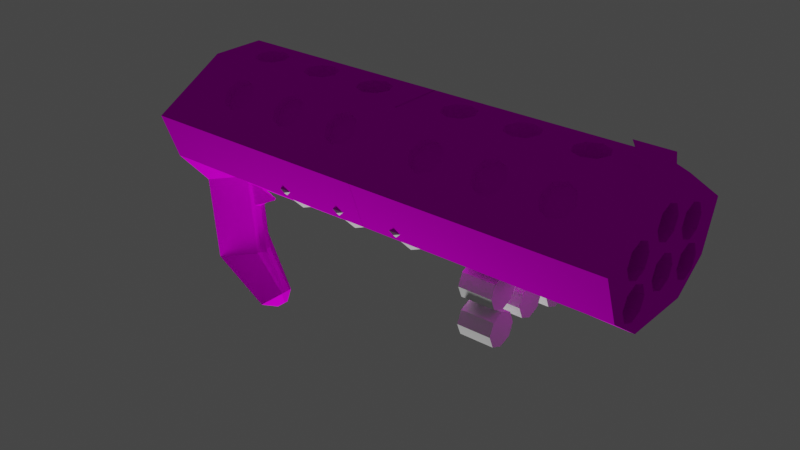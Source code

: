 # Source: shotgunref.blend  (saved by Blender 2.93.20; exported with 4.5.12 LTS)
import bpy
from mathutils import Matrix  # noqa: F401  (used for matrix-valued properties, if any)

bpy.ops.wm.read_factory_settings(use_empty=True)
scene = bpy.context.scene
scene.name = 'Scene'

# ---- collections
col_collection = bpy.data.collections.new('Collection'); scene.collection.children.link(col_collection)

# ---- images (referenced by path relative to the original .blend; pixels are not part of the script)
import os
ASSET_DIR = os.environ.get("B2B_ASSET_DIR", "")  # directory of the original .blend (textures are referenced by path, not embedded)
HERE = os.path.dirname(os.path.abspath(__file__))  # packed textures are extracted next to this script under _unpacked/

def load_image(name, relpath, width, height, colorspace="sRGB"):
    """Load a texture the original file referenced (path relative to the .blend, or extracted next to this script)."""
    p = next((c for c in (os.path.join(HERE, relpath), os.path.join(ASSET_DIR, relpath)) if relpath and os.path.exists(c)), "")
    if p:
        img = bpy.data.images.load(p, check_existing=True)
        img.name = name
    else:  # same state as the original file: an image datablock whose file is absent (Cycles renders it pink)
        img = bpy.data.images.new(name, width, height)
        img.source = "FILE"
        img.filepath = "//" + (relpath or name)
    img.colorspace_settings.name = colorspace
    return img
img_guntex = load_image('GunTex', 'GunTex.png', 1024, 1024, 'sRGB')

# ---- materials (node trees are filled in below, after node groups)
mat_material = bpy.data.materials.new('Material')
mat_material.alpha_threshold = 0.0
mat_material.use_transparent_shadow = False
mat_material.line_color = (0.0, 0.0, 0.0, 1.0)

# ---- material node trees
mat_material.use_nodes = True; mat_material.node_tree.nodes.clear()
_N = mat_material.node_tree.nodes; _L = mat_material.node_tree.links
n0 = _N.new('ShaderNodeOutputMaterial'); n0.name = 'Material Output'; n0.location = (300, 300)
n1 = _N.new('ShaderNodeBsdfPrincipled'); n1.name = 'Principled BSDF'; n1.location = (10, 300)
n1.distribution = 'GGX'
n1.subsurface_method = 'BURLEY'
n1.inputs[2].default_value = 1.0
n1.inputs[3].default_value = 1.45
n1.inputs[13].default_value = 0.0
n1.inputs[27].default_value = (0.0, 0.0, 0.0, 1.0)
n1.inputs[28].default_value = 1.0
n2 = _N.new('ShaderNodeTexImage'); n2.name = 'Image Texture'; n2.location = (-280, 280)
n2.image = img_guntex
n2.interpolation = 'Closest'
_L.new(n1.outputs[0], n0.inputs[0])
_L.new(n2.outputs[0], n1.inputs[0])
n0.is_active_output = True

# ---- world
world_world = bpy.data.worlds.new('World'); scene.world = world_world
world_world.use_nodes = True; world_world.node_tree.nodes.clear()
_N = world_world.node_tree.nodes; _L = world_world.node_tree.links
n0 = _N.new('ShaderNodeOutputWorld'); n0.name = 'World Output'; n0.location = (300, 300)
n1 = _N.new('ShaderNodeBackground'); n1.name = 'Background'; n1.location = (10, 300)
n1.inputs[0].default_value = (0.05088, 0.05088, 0.05088, 1.0)
_L.new(n1.outputs[0], n0.inputs[0])
n0.is_active_output = True
world_world.color = (0.05088, 0.05088, 0.05088)
world_world.use_sun_shadow = False
world_world.sun_shadow_jitter_overblur = 0.0

# ---- lights
light_area = bpy.data.lights.new('Area', 'AREA')
light_area.transmission_factor = 0.0
light_area.energy = 863.9
light_area.shadow_soft_size = 1.0
light_area.shadow_maximum_resolution = 0.006
light_area.use_absolute_resolution = True
light_area.size = 1.0
light_area.size_y = 1.0

# ---- meshes
me_cube = bpy.data.meshes.new('Cube')
me_cube.from_pydata([(1.091, 1.786, -2.987), (1.091, 1.637, -3.556), (1.091, 1.276, -3.792), (1.091, 0.9145, -3.556), (1.091, 0.7649, -2.987), (1.091, 0.9145, -2.417), (1.091, 1.276, -2.181), (1.091, 1.637, -2.417), (1.091, -0.7888, -1.236), (1.091, -0.9384, -1.805), (1.091, -1.3, -2.041), (1.091, -1.661, -1.805), (1.091, -1.81, -1.236), (1.091, -1.661, -0.6662), (1.091, -1.3, -0.4302), (1.091, -0.9384, -0.6662), (1.091, 1.786, -1.236), (1.091, 1.637, -1.805), (1.091, 1.276, -2.041), (1.091, 0.9145, -1.805), (1.091, 0.7649, -1.236), (1.091, 0.9145, -0.6662), (1.091, 1.276, -0.4302), (1.091, 1.637, -0.6662), (1.091, 0.5038, -0.5283), (1.091, 0.3542, -1.098), (1.091, -0.006914, -1.334), (1.091, -0.3681, -1.098), (1.091, -0.5176, -0.5283), (1.091, -0.3681, 0.0413), (1.091, -0.006914, 0.2772), (1.091, 0.3542, 0.0413), (1.091, -0.7888, -2.987), (1.091, -0.9384, -3.556), (1.091, -1.3, -3.792), (1.091, -1.661, -3.556), (1.091, -1.81, -2.987), (1.091, -1.661, -2.417), (1.091, -1.3, -2.181), (1.091, -0.9384, -2.417), (1.091, 0.5038, -2.572), (1.091, 0.3542, -3.142), (1.091, -0.006914, -3.378), (1.091, -0.3681, -3.142), (1.091, -0.5176, -2.572), (1.091, -0.3681, -2.003), (1.091, -0.006914, -1.767), (1.091, 0.3542, -2.003), (0.5756, 0.5107, 0.3922), (0.6822, 0.3611, 0.3922), (0.7264, -2.232e-08, 0.3922), (0.6822, -0.3611, 0.3922), (0.5756, -0.5107, 0.3922), (0.4689, -0.3611, 0.3922), (0.4247, 6.09e-09, 0.3922), (0.4689, 0.3611, 0.3922), (1.0, 0.8298, 1.385), (1.0, 2.653, -1.0), (1.0, -0.8298, 1.385), (1.0, -2.659, -1.0), (-1.0, 0.8298, 1.385), (-1.0, 2.653, -1.0), (-1.0, -0.8298, 1.385), (-1.0, -2.659, -1.0), (-1.0, 2.133, -3.246), (-1.0, -2.133, -3.246), (1.0, 2.133, -3.246), (1.0, -2.133, -3.246), (0.5756, 0.5107, 1.385), (0.6822, 0.3611, 1.385), (0.7264, -2.232e-08, 1.385), (0.6822, -0.3611, 1.385), (0.5756, -0.5107, 1.385), (0.4689, -0.3611, 1.385), (0.4247, 6.09e-09, 1.385), (0.4689, 0.3611, 1.385), (0.5756, -0.8367, 0.4434), (0.6822, -0.9424, 0.2764), (0.7264, -1.198, -0.1266), (0.6822, -1.453, -0.5297), (0.5756, -1.558, -0.6966), (0.4689, -1.453, -0.5297), (0.4247, -1.198, -0.1266), (0.4689, -0.9424, 0.2764), (0.0, 0.5107, 0.6242), (0.1067, 0.3611, 0.6242), (0.1508, -1.192e-07, 0.6242), (0.1067, -0.3611, 0.6242), (0.0, -0.5107, 0.6242), (-0.1067, -0.3611, 0.6242), (-0.1508, 1.192e-07, 0.6242), (-0.1067, 0.3611, 0.6242), (-0.5756, 0.5107, 0.6242), (-0.4689, 0.3611, 0.6242), (-0.4247, -1.192e-07, 0.6242), (-0.4689, -0.3611, 0.6242), (-0.5756, -0.5107, 0.6242), (-0.6822, -0.3611, 0.6242), (-0.7264, 1.192e-07, 0.6242), (-0.6822, 0.3611, 0.6242), (0.0, 1.558, -0.6966), (0.1067, 1.453, -0.5297), (0.1508, 1.198, -0.1266), (0.1067, 0.9424, 0.2764), (0.0, 0.8367, 0.4434), (-0.1067, 0.9424, 0.2764), (-0.1508, 1.198, -0.1266), (-0.1067, 1.453, -0.5297), (0.5756, 1.558, -0.6966), (0.6822, 1.453, -0.5297), (0.7264, 1.198, -0.1266), (0.6822, 0.9424, 0.2764), (0.5756, 0.8367, 0.4434), (0.4689, 0.9424, 0.2764), (0.4247, 1.198, -0.1266), (0.4689, 1.453, -0.5297), (-0.5756, 1.558, -0.6966), (-0.4689, 1.453, -0.5297), (-0.4247, 1.198, -0.1266), (-0.4689, 0.9424, 0.2764), (-0.5756, 0.8367, 0.4434), (-0.6822, 0.9424, 0.2764), (-0.7264, 1.198, -0.1266), (-0.6822, 1.453, -0.5297), (0.0, -0.8367, 0.4434), (0.1067, -0.9424, 0.2764), (0.1508, -1.198, -0.1266), (0.1067, -1.453, -0.5297), (0.0, -1.558, -0.6966), (-0.1067, -1.453, -0.5297), (-0.1508, -1.198, -0.1266), (-0.1067, -0.9424, 0.2764), (-0.5756, -0.8367, 0.4434), (-0.4689, -0.9424, 0.2764), (-0.4247, -1.198, -0.1266), (-0.4689, -1.453, -0.5297), (-0.5756, -1.558, -0.6966), (-0.6822, -1.453, -0.5297), (-0.7264, -1.198, -0.1266), (-0.6822, -0.9424, 0.2764), (0.6822, 1.637, -0.2391), (0.1067, -1.12, 0.5554), (-0.1508, 9.141e-08, 1.385), (0.7264, 1.378, 0.1582), (-0.1405, 0.08423, 1.385), (0.1508, -1.378, 0.1582), (-0.1067, 0.3611, 1.385), (0.6822, 1.12, 0.5554), (0.0, 0.5107, 1.385), (0.1067, -1.637, -0.2391), (-0.5756, -1.012, 0.72), (-0.1499, -1.384, 0.1499), (-0.1508, -1.378, 0.1582), (-0.4689, -1.12, 0.5554), (0.5756, 1.012, 0.72), (0.0, -1.012, 0.72), (-0.1067, -1.12, 0.5554), (-0.5756, 0.5107, 1.385), (0.7264, -1.378, 0.1582), (-0.4689, 0.3611, 1.385), (0.6822, -1.637, -0.2391), (0.6822, -1.12, 0.5554), (0.5756, -1.745, -0.4036), (0.0, -1.745, -0.4036), (0.4689, -1.637, -0.2391), (0.4689, 1.12, 0.5554), (0.4247, -1.378, 0.1582), (0.4689, -1.12, 0.5554), (0.5756, -1.012, 0.72), (-0.4247, -9.141e-08, 1.385), (-0.1067, -1.637, -0.2391), (-0.435, -0.08423, 1.385), (0.4247, 1.378, 0.1582), (-0.4689, -0.3611, 1.385), (0.4689, 1.637, -0.2391), (-0.5756, -0.5107, 1.385), (-0.7264, -1.378, 0.1582), (-0.6822, -1.637, -0.2391), (-0.5756, -1.745, -0.4036), (0.5756, 1.745, -0.4036), (-0.4689, -1.637, -0.2391), (-0.6822, -0.3611, 1.385), (-0.6822, -1.12, 0.5554), (-0.4247, -1.378, 0.1582), (-0.7264, 9.141e-08, 1.385), (-0.5756, 1.745, -0.4036), (-0.4689, 1.637, -0.2391), (-0.6822, 0.3611, 1.385), (-0.4247, 1.378, 0.1582), (0.0, 1.745, -0.4036), (-0.4689, 1.12, 0.5554), (0.1067, 1.637, -0.2391), (-0.7264, 1.378, 0.1582), (-0.6822, 1.637, -0.2391), (-0.6822, 1.12, 0.5554), (-0.5756, 1.012, 0.72), (0.1067, 1.12, 0.5554), (-0.1067, 1.12, 0.5554), (0.1508, 1.378, 0.1582), (0.1499, 1.384, 0.1499), (0.0, 1.012, 0.72), (-0.1508, 1.378, 0.1582), (-0.1067, 1.637, -0.2391), (0.0, -0.5107, 1.385), (-0.1067, -0.3611, 1.385), (0.1067, -0.3611, 1.385), (0.1508, -9.141e-08, 1.385), (0.117, 0.2769, 1.385), (0.1067, 0.3611, 1.385), (-1.421, 0.5107, 0.3922), (-1.314, 0.3611, 0.3922), (-1.27, -2.232e-08, 0.3922), (-1.314, -0.3611, 0.3922), (-1.421, -0.5107, 0.3922), (-1.528, -0.3611, 0.3922), (-1.572, 6.09e-09, 0.3922), (-1.528, 0.3611, 0.3922), (-0.9967, 0.8298, 1.385), (-0.9967, 2.653, -1.0), (-0.9967, -0.8298, 1.385), (-0.9967, -2.659, -1.0), (-2.997, 0.8298, 1.385), (-3.139, 2.848, -1.0), (-2.997, -0.8298, 1.385), (-3.155, -2.659, -1.0), (-3.139, 2.29, -3.246), (-3.155, -2.133, -3.246), (-0.9967, 2.133, -3.246), (-0.9967, -2.133, -3.246), (-1.421, 0.5107, 1.385), (-1.314, 0.3611, 1.385), (-1.27, -2.232e-08, 1.385), (-1.314, -0.3611, 1.385), (-1.421, -0.5107, 1.385), (-1.528, -0.3611, 1.385), (-1.572, 6.09e-09, 1.385), (-1.528, 0.3611, 1.385), (-1.421, -0.8367, 0.4434), (-1.314, -0.9424, 0.2764), (-1.27, -1.198, -0.1266), (-1.314, -1.453, -0.5297), (-1.421, -1.558, -0.6966), (-1.528, -1.453, -0.5297), (-1.572, -1.198, -0.1266), (-1.528, -0.9424, 0.2764), (-1.997, 0.5107, 0.6242), (-1.89, 0.3611, 0.6242), (-1.846, -1.192e-07, 0.6242), (-1.89, -0.3611, 0.6242), (-1.997, -0.5107, 0.6242), (-2.103, -0.3611, 0.6242), (-2.148, 1.192e-07, 0.6242), (-2.103, 0.3611, 0.6242), (-2.572, 0.5107, 0.6242), (-2.466, 0.3611, 0.6242), (-2.421, -1.192e-07, 0.6242), (-2.466, -0.3611, 0.6242), (-2.572, -0.5107, 0.6242), (-2.679, -0.3611, 0.6242), (-2.723, 1.192e-07, 0.6242), (-2.679, 0.3611, 0.6242), (-1.997, 1.558, -0.6966), (-1.89, 1.453, -0.5297), (-1.846, 1.198, -0.1266), (-1.89, 0.9424, 0.2764), (-1.997, 0.8367, 0.4434), (-2.103, 0.9424, 0.2764), (-2.148, 1.198, -0.1266), (-2.103, 1.453, -0.5297), (-1.421, 1.558, -0.6966), (-1.314, 1.453, -0.5297), (-1.27, 1.198, -0.1266), (-1.314, 0.9424, 0.2764), (-1.421, 0.8367, 0.4434), (-1.528, 0.9424, 0.2764), (-1.572, 1.198, -0.1266), (-1.528, 1.453, -0.5297), (-2.572, 1.558, -0.6966), (-2.466, 1.453, -0.5297), (-2.421, 1.198, -0.1266), (-2.466, 0.9424, 0.2764), (-2.572, 0.8367, 0.4434), (-2.679, 0.9424, 0.2764), (-2.723, 1.198, -0.1266), (-2.679, 1.453, -0.5297), (-1.997, -0.8367, 0.4434), (-1.89, -0.9424, 0.2764), (-1.846, -1.198, -0.1266), (-1.89, -1.453, -0.5297), (-1.997, -1.558, -0.6966), (-2.103, -1.453, -0.5297), (-2.148, -1.198, -0.1266), (-2.103, -0.9424, 0.2764), (-2.572, -0.8367, 0.4434), (-2.466, -0.9424, 0.2764), (-2.421, -1.198, -0.1266), (-2.466, -1.453, -0.5297), (-2.572, -1.558, -0.6966), (-2.679, -1.453, -0.5297), (-2.723, -1.198, -0.1266), (-2.679, -0.9424, 0.2764), (-1.314, 1.637, -0.2391), (-1.89, -1.12, 0.5554), (-2.148, 9.141e-08, 1.385), (-1.27, 1.378, 0.1582), (-2.137, 0.08423, 1.385), (-1.846, -1.378, 0.1582), (-2.103, 0.3611, 1.385), (-1.314, 1.12, 0.5554), (-1.997, 0.5107, 1.385), (-1.89, -1.637, -0.2391), (-2.572, -1.012, 0.72), (-2.147, -1.384, 0.1499), (-2.148, -1.378, 0.1582), (-2.466, -1.12, 0.5554), (-1.421, 1.012, 0.72), (-1.997, -1.012, 0.72), (-2.103, -1.12, 0.5554), (-2.572, 0.5107, 1.385), (-1.27, -1.378, 0.1582), (-2.466, 0.3611, 1.385), (-1.314, -1.637, -0.2391), (-1.314, -1.12, 0.5554), (-1.421, -1.745, -0.4036), (-1.997, -1.745, -0.4036), (-1.528, -1.637, -0.2391), (-1.528, 1.12, 0.5554), (-1.572, -1.378, 0.1582), (-1.528, -1.12, 0.5554), (-1.421, -1.012, 0.72), (-2.421, -9.141e-08, 1.385), (-2.103, -1.637, -0.2391), (-2.432, -0.08423, 1.385), (-1.572, 1.378, 0.1582), (-2.466, -0.3611, 1.385), (-1.528, 1.637, -0.2391), (-2.572, -0.5107, 1.385), (-2.723, -1.378, 0.1582), (-2.679, -1.637, -0.2391), (-2.572, -1.745, -0.4036), (-1.421, 1.745, -0.4036), (-2.466, -1.637, -0.2391), (-2.679, -0.3611, 1.385), (-2.679, -1.12, 0.5554), (-2.421, -1.378, 0.1582), (-2.723, 9.141e-08, 1.385), (-2.572, 1.745, -0.4036), (-2.466, 1.637, -0.2391), (-2.679, 0.3611, 1.385), (-2.421, 1.378, 0.1582), (-1.997, 1.745, -0.4036), (-2.466, 1.12, 0.5554), (-1.89, 1.637, -0.2391), (-2.723, 1.378, 0.1582), (-2.679, 1.637, -0.2391), (-2.679, 1.12, 0.5554), (-2.572, 1.012, 0.72), (-1.89, 1.12, 0.5554), (-2.103, 1.12, 0.5554), (-1.846, 1.378, 0.1582), (-1.847, 1.384, 0.1499), (-1.997, 1.012, 0.72), (-2.148, 1.378, 0.1582), (-2.103, 1.637, -0.2391), (-1.997, -0.5107, 1.385), (-2.103, -0.3611, 1.385), (-1.89, -0.3611, 1.385), (-1.846, -9.141e-08, 1.385), (-1.88, 0.2769, 1.385), (-1.89, 0.3611, 1.385), (0.8752, 0.0, 2.258), (-1.0, 0.0, -3.884), (1.0, 0.0, -3.944), (-1.0, 0.0, 1.385), (-1.0, 0.0, -1.0), (-0.9967, 0.0, 1.385), (-2.904, -0.008792, -4.966), (-0.9967, 0.0, -3.884), (-2.993, 5.808e-09, 0.7294), (-0.9967, 0.0, -1.0), (-2.563, 0.1512, -11.02), (1.0, 0.1618, 1.385), (-1.0, 1.067, -3.884), (1.0, 1.067, -4.459), (-1.0, 0.4149, 1.385), (-1.0, 1.067, -1.0), (-0.9967, 0.4149, 1.385), (-2.904, 0.2578, -4.966), (-0.9967, 1.067, -3.884), (-0.9967, 1.067, -1.0), (-2.997, 1.067, -0.7586), (-0.9967, -0.4149, 1.385), (-2.904, -0.2754, -4.966), (-0.9967, -1.067, -3.884), (-0.9967, -1.067, -1.0), (-2.997, -1.067, -0.7586), (1.0, -0.2093, 1.385), (-1.0, -1.067, -3.884), (1.0, -1.067, -3.944), (-1.0, -0.4149, 1.385), (-1.0, -1.067, -1.0), (-2.423, 2.133, -3.246), (-2.423, 2.653, -1.0), (-2.423, -2.659, -1.0), (-2.423, -2.133, -3.246), (-2.423, 0.0, -4.459), (-2.423, 1.067, -4.459), (-2.423, -1.067, -4.459), (-3.272, 1.058, -4.918), (-3.518, -0.008792, -5.199), (-2.961, 0.4149, 0.4199), (-2.983, 0.0, 0.4199), (-3.337, 1.067, -1.58), (-3.547, 0.0, -1.58), (-3.17, -1.075, -5.099), (-2.961, -0.4149, 0.4199), (-3.337, -1.067, -1.58), (-2.563, -0.01383, -11.02), (-2.693, 0.6465, -11.56), (-2.793, -0.01383, -11.97), (-2.563, -0.1789, -11.02), (-2.693, -0.6741, -11.56), (1.205, 0.8298, 1.0), (1.205, 2.653, -1.0), (1.205, -0.2093, 1.0), (1.205, -0.8298, 1.0), (1.205, -2.659, -1.0), (1.205, -1.067, -4.459), (1.205, -2.133, -3.246), (1.205, 2.133, -3.246), (1.205, 0.1618, 1.0), (1.205, 0.0, 2.258), (1.205, 1.067, -4.459), (1.205, 0.0, -4.459), (-0.9967, 0.1663, 1.385), (-2.904, 0.09807, -4.966), (-0.9967, 0.5308, -3.884), (-0.9967, 0.4275, -1.0), (-2.423, 0.5308, -4.459), (-3.447, 0.4525, -5.087), (-2.974, 0.1663, 0.4199), (-3.491, 0.4613, -1.58), (-2.563, 0.05233, -11.02), (-2.753, 0.2508, -11.8), (-0.9967, -0.2075, 1.385), (-2.904, -0.1421, -4.966), (-0.9967, -0.5333, -3.884), (-0.9967, -0.5333, -1.0), (-2.423, -0.5333, -4.459), (-3.436, -0.4252, -5.118), (-2.972, -0.2075, 0.4199), (-3.497, -0.4165, -1.544), (-2.563, -0.09637, -11.02), (-2.743, -0.344, -11.76), (-2.838, -0.008792, -6.624), (-2.876, 0.2578, -6.589), (-2.876, -0.2754, -6.589), (-3.141, 1.058, -6.723), (-3.343, -0.008792, -6.824), (-3.141, -1.075, -6.723), (-3.262, 0.4187, -6.783), (-2.876, 0.09807, -6.589), (-3.242, -0.4184, -6.773), (-2.876, -0.1421, -6.589), (-2.766, 0.03017, -5.632), (-2.766, -0.01397, -5.632), (-2.766, -0.06903, -5.632), (-2.754, -0.01397, -6.303), (-2.754, 0.03017, -6.303), (-2.754, -0.06903, -6.303), (-2.695, 0.008944, -5.747), (-2.695, -0.01559, -5.747), (-2.695, -0.04619, -5.747), (-2.689, -0.01559, -6.12), (-2.689, 0.008944, -6.12), (-2.689, -0.04619, -6.12), (-2.662, -0.003336, -5.824), (-2.662, -0.01652, -5.824), (-2.662, -0.03297, -5.824), (-2.645, -0.01652, -6.003), (-2.645, -0.003336, -6.003), (-2.645, -0.03297, -6.003), (-2.637, -0.01128, -5.82), (-2.637, -0.01713, -5.82), (-2.637, -0.02443, -5.82), (-2.63, -0.01713, -5.899), (-2.63, -0.01128, -5.899), (-2.63, -0.02443, -5.899), (-2.793, -0.008792, -9.161), (-2.831, -0.2754, -9.126), (-3.097, 1.058, -9.259), (-3.218, 0.4187, -9.32), (-2.831, 0.09807, -9.126), (-3.198, -0.4798, -9.31), (-2.831, -0.1421, -9.126), (-2.831, 0.2578, -9.126), (-3.299, -0.008792, -9.361), (-3.097, -1.075, -9.259), (-2.566, 0.002856, -11.63), (-2.566, -0.01928, -11.63), (-2.61, 0.2017, -11.81), (-2.566, 0.03595, -11.63), (-2.643, -0.01928, -11.94), (-2.566, -0.0469, -11.63), (-2.566, -0.07451, -11.63), (-2.61, -0.2402, -11.81), (-2.63, 0.06927, -11.89), (-2.626, -0.1297, -11.88), (1.205, -0.3681, 0.0413), (1.205, -0.006914, 0.2772), (1.205, 0.0, 0.2727), (1.205, 0.3542, 0.0413), (1.205, -0.5176, -0.5283), (1.205, 0.5038, -0.5283), (1.205, 1.637, -0.6662), (1.205, 1.276, -0.4302), (1.205, -1.661, -0.6662), (1.205, 0.9153, -0.6657), (1.205, 0.9145, -0.6662), (1.205, -1.3, -0.4302), (1.205, -0.9384, -0.6662), (1.205, 0.3799, -1.0), (1.205, 0.3542, -1.098), (1.205, -0.3938, -1.0), (1.205, -0.3681, -1.098), (1.205, -0.7888, -1.236), (1.205, 0.8269, -1.0), (1.205, -0.9327, -0.6878), (1.205, -0.8508, -1.0), (1.205, 1.724, -1.0), (1.205, 1.786, -1.236), (1.205, 1.637, -1.805), (1.205, 0.7649, -1.236), (1.205, 0.9145, -1.805), (1.205, 1.276, -2.041), (1.205, 1.067, -1.905), (1.205, 0.3542, -2.003), (1.205, 0.5038, -2.572), (1.205, 0.0, -1.329), (1.205, -0.006914, -1.334), (1.205, 0.0, -1.771), (1.205, -0.006914, -1.767), (1.205, -0.3681, -2.003), (1.205, -0.5176, -2.572), (1.205, -0.9384, -1.805), (1.205, -1.067, -1.889), (1.205, -1.748, -1.0), (1.205, -1.81, -1.236), (1.205, -1.661, -1.805), (1.205, -1.3, -2.041), (1.205, 1.786, -2.987), (1.205, 1.637, -2.417), (1.205, 1.637, -3.556), (1.205, 1.067, -2.318), (1.205, 0.9145, -2.417), (1.205, 1.276, -2.181), (1.205, 1.276, -3.792), (1.205, 0.7649, -2.987), (1.205, 0.9145, -3.556), (1.205, 1.067, -3.656), (1.205, 0.3542, -3.142), (1.205, 0.0, -3.373), (1.205, -0.006914, -3.378), (1.205, -0.7888, -2.987), (1.205, -0.9384, -2.417), (1.205, -0.3681, -3.142), (1.205, -0.9384, -3.556), (1.205, -1.067, -2.334), (1.205, -1.067, -3.64), (1.205, -1.3, -2.181), (1.205, -1.661, -2.417), (1.205, -1.3, -3.792), (1.205, -1.81, -2.987), (1.205, -1.661, -3.556), (-1.281, 1.786, -2.987), (-1.281, 1.637, -3.556), (-1.281, 1.276, -3.792), (-1.281, 0.9145, -3.556), (-1.281, 0.7649, -2.987), (-1.281, 0.9145, -2.417), (-1.281, 1.276, -2.181), (-1.281, 1.637, -2.417), (-1.281, -0.7888, -1.236), (-1.281, -0.9384, -1.805), (-1.281, -1.3, -2.041), (-1.281, -1.661, -1.805), (-1.281, -1.81, -1.236), (-1.281, -1.661, -0.6662), (-1.281, -1.3, -0.4302), (-1.281, -0.9384, -0.6662), (-1.281, 1.786, -1.236), (-1.281, 1.637, -1.805), (-1.281, 1.276, -2.041), (-1.281, 0.9145, -1.805), (-1.281, 0.7649, -1.236), (-1.281, 0.9145, -0.6662), (-1.281, 1.276, -0.4302), (-1.281, 1.637, -0.6662), (-1.281, 0.5038, -0.5283), (-1.281, 0.3542, -1.098), (-1.281, -0.006914, -1.334), (-1.281, -0.3681, -1.098), (-1.281, -0.5176, -0.5283), (-1.281, -0.3681, 0.0413), (-1.281, -0.006914, 0.2772), (-1.281, 0.3542, 0.0413), (-1.281, -0.7888, -2.987), (-1.281, -0.9384, -2.982), (-1.281, -1.3, -3.218), (-1.281, -1.661, -2.982), (-1.281, -1.81, -2.987), (-1.281, -1.661, -2.417), (-1.281, -1.3, -2.181), (-1.281, -0.9384, -2.417), (-1.281, 0.5038, -2.572), (-1.281, 0.3542, -3.142), (-1.281, -0.006914, -3.378), (-1.281, -0.3681, -3.142), (-1.281, -0.5176, -2.572), (-1.281, -0.3681, -2.003), (-1.281, -0.006914, -1.767), (-1.281, 0.3542, -2.003), (-2.988, 0.1679, 0.5263), (-2.996, 0.001655, 0.5263), (-3.504, 0.4629, -1.474), (-3.561, 0.001655, -1.474), (-2.985, -0.2058, 0.5263), (-3.51, -0.4148, -1.438), (1.04, 0.0, 2.258), (-1.0, 0.5333, -3.884), (1.0, 0.5333, -4.201), (0.0, 0.0, -3.914), (0.0, 1.067, -4.171), (-1.0, -0.5333, -3.884), (1.0, -0.5333, -3.944), (0.0, -1.067, -3.914), (0.0, -0.5333, -3.914), (0.0, 0.5333, -4.043)], [], [(0, 1, 552, 550), (1, 2, 556, 552), (2, 3, 558, 559, 556), (3, 4, 557, 558), (4, 5, 554, 557), (5, 6, 555, 553, 554), (6, 7, 551, 555), (7, 0, 550, 551), (16, 23, 597, 590), (8, 9, 544, 525), (9, 10, 549, 545, 544), (10, 11, 548, 549), (11, 12, 547, 548), (12, 13, 516, 546, 547), (13, 14, 519, 516), (14, 15, 520, 519), (15, 8, 525, 528, 527, 520), (10, 9, 583, 584), (16, 17, 531, 530), (17, 18, 534, 531), (18, 19, 533, 535, 534), (19, 20, 532, 533), (20, 21, 518, 526, 532), (21, 22, 515, 517, 518), (22, 23, 514, 515), (23, 16, 530, 529, 514), (31, 30, 604, 605), (24, 25, 522, 521, 513), (25, 26, 539, 538, 522), (26, 27, 524, 539), (27, 28, 512, 523, 524), (28, 29, 508, 512), (29, 30, 509, 508), (30, 31, 511, 510, 509), (31, 24, 513, 511), (17, 16, 590, 591), (32, 33, 566, 563), (33, 34, 571, 568, 566), (34, 35, 573, 571), (35, 36, 572, 573), (36, 37, 570, 572), (37, 38, 569, 570), (38, 39, 564, 567, 569), (39, 32, 563, 564), (38, 37, 611, 612), (40, 41, 560, 537), (41, 42, 562, 561, 560), (42, 43, 565, 562), (43, 44, 543, 565), (44, 45, 542, 543), (45, 46, 541, 542), (46, 47, 536, 540, 541), (47, 40, 537, 536), (45, 44, 618, 619), (145, 149, 163, 170, 151, 183, 180, 178, 177, 176, 182, 150, 62, 63, 59, 58, 168, 161, 158, 160, 162, 164, 166), (168, 58, 62, 150, 153, 183, 151, 152, 156, 155, 141, 145, 166, 167), (385, 384, 60, 61), (385, 61, 64, 382), (372, 630, 383, 432, 433), (190, 195, 60, 56, 154, 165, 172, 199, 198, 196, 200, 197, 201, 188), (174, 179, 140, 143, 147, 154, 56, 57, 61, 60, 195, 194, 192, 193, 185, 186, 188, 201, 202, 189, 191, 199, 172), (397, 635, 398, 67, 65), (67, 398, 427, 428), (61, 57, 66, 64), (59, 63, 65, 67), (48, 49, 69, 68), (49, 50, 70, 69), (50, 51, 71, 70), (51, 52, 72, 71), (72, 52, 53, 73), (73, 53, 54, 74), (74, 54, 55, 75), (75, 55, 48, 68), (53, 52, 51, 50, 49, 48, 55, 54), (142, 144, 169, 171), (169, 144, 146, 148, 208, 207, 75, 68, 56, 60, 384, 373, 399, 62, 58, 72, 73, 74, 206, 205, 203, 204, 142, 171, 173, 175, 181, 184, 187, 157, 159), (206, 74, 75, 207), (71, 72, 58, 396, 381, 56, 68, 69, 70), (168, 76, 77, 161), (161, 77, 78, 158), (158, 78, 79, 160), (160, 79, 80, 162), (162, 80, 81, 164), (164, 81, 82, 166), (166, 82, 83, 167), (167, 83, 76, 168), (81, 80, 79, 78, 77, 76, 83, 82), (84, 85, 208, 148), (85, 86, 206, 207, 208), (86, 87, 205, 206), (87, 88, 203, 205), (203, 88, 89, 204), (204, 89, 90, 142), (90, 91, 146, 144, 142), (146, 91, 84, 148), (89, 88, 87, 86, 85, 84, 91, 90), (92, 93, 159, 157), (93, 94, 169, 159), (94, 95, 173, 171, 169), (95, 96, 175, 173), (175, 96, 97, 181), (181, 97, 98, 184), (98, 99, 187, 184), (187, 99, 92, 157), (97, 96, 95, 94, 93, 92, 99, 98), (189, 100, 101, 191), (191, 101, 102, 198, 199), (198, 102, 103, 196), (196, 103, 104, 200), (200, 104, 105, 197), (197, 105, 106, 201), (201, 106, 107, 202), (202, 107, 100, 189), (104, 103, 102, 101, 100, 107, 106, 105), (179, 108, 109, 140), (140, 109, 110, 143), (143, 110, 111, 147), (147, 111, 112, 154), (154, 112, 113, 165), (165, 113, 114, 172), (172, 114, 115, 174), (174, 115, 108, 179), (112, 111, 110, 109, 108, 115, 114, 113), (185, 116, 117, 186), (186, 117, 118, 188), (188, 118, 119, 190), (190, 119, 120, 195), (195, 120, 121, 194), (194, 121, 122, 192), (192, 122, 123, 193), (193, 123, 116, 185), (120, 119, 118, 117, 116, 123, 122, 121), (155, 124, 125, 141), (141, 125, 126, 145), (145, 126, 127, 149), (149, 127, 128, 163), (163, 128, 129, 170), (170, 129, 130, 152, 151), (152, 130, 131, 156), (156, 131, 124, 155), (129, 128, 127, 126, 125, 124, 131, 130), (150, 132, 133, 153), (153, 133, 134, 183), (183, 134, 135, 180), (180, 135, 136, 178), (178, 136, 137, 177), (177, 137, 138, 176), (176, 138, 139, 182), (182, 139, 132, 150), (137, 136, 135, 134, 133, 132, 139, 138), (306, 310, 324, 331, 312, 344, 341, 339, 338, 337, 343, 311, 223, 224, 403, 220, 219, 329, 322, 319, 321, 323, 325, 327), (329, 219, 223, 311, 314, 344, 312, 313, 317, 316, 302, 306, 327, 328), (390, 378, 221, 222), (390, 222, 225, 387), (394, 391, 219, 220), (351, 356, 221, 217, 315, 326, 333, 360, 359, 357, 361, 358, 362, 349), (335, 340, 301, 304, 308, 315, 217, 218, 402, 222, 221, 356, 355, 353, 354, 346, 347, 349, 362, 363, 350, 352, 360, 333), (407, 393, 228, 404), (394, 220, 228, 393), (402, 218, 227, 401), (403, 224, 226, 404), (209, 210, 230, 229), (210, 211, 231, 230), (211, 212, 232, 231), (212, 213, 233, 232), (233, 213, 214, 234), (234, 214, 215, 235), (235, 215, 216, 236), (236, 216, 209, 229), (214, 213, 212, 211, 210, 209, 216, 215), (303, 305, 330, 332), (330, 305, 307, 309, 369, 368, 236, 229, 217, 221, 378, 223, 219, 233, 234, 235, 367, 366, 364, 365, 303, 332, 334, 336, 342, 345, 348, 318, 320), (367, 235, 236, 368), (232, 233, 219, 391, 444, 375, 434, 386, 217, 229, 230, 231), (329, 237, 238, 322), (322, 238, 239, 319), (319, 239, 240, 321), (321, 240, 241, 323), (323, 241, 242, 325), (325, 242, 243, 327), (327, 243, 244, 328), (328, 244, 237, 329), (242, 241, 240, 239, 238, 237, 244, 243), (245, 246, 369, 309), (246, 247, 367, 368, 369), (247, 248, 366, 367), (248, 249, 364, 366), (364, 249, 250, 365), (365, 250, 251, 303), (251, 252, 307, 305, 303), (307, 252, 245, 309), (250, 249, 248, 247, 246, 245, 252, 251), (253, 254, 320, 318), (254, 255, 330, 320), (255, 256, 334, 332, 330), (256, 257, 336, 334), (336, 257, 258, 342), (342, 258, 259, 345), (259, 260, 348, 345), (348, 260, 253, 318), (258, 257, 256, 255, 254, 253, 260, 259), (350, 261, 262, 352), (352, 262, 263, 359, 360), (359, 263, 264, 357), (357, 264, 265, 361), (361, 265, 266, 358), (358, 266, 267, 362), (362, 267, 268, 363), (363, 268, 261, 350), (265, 264, 263, 262, 261, 268, 267, 266), (340, 269, 270, 301), (301, 270, 271, 304), (304, 271, 272, 308), (308, 272, 273, 315), (315, 273, 274, 326), (326, 274, 275, 333), (333, 275, 276, 335), (335, 276, 269, 340), (273, 272, 271, 270, 269, 276, 275, 274), (346, 277, 278, 347), (347, 278, 279, 349), (349, 279, 280, 351), (351, 280, 281, 356), (356, 281, 282, 355), (355, 282, 283, 353), (353, 283, 284, 354), (354, 284, 277, 346), (281, 280, 279, 278, 277, 284, 283, 282), (316, 285, 286, 302), (302, 286, 287, 306), (306, 287, 288, 310), (310, 288, 289, 324), (324, 289, 290, 331), (331, 290, 291, 313, 312), (313, 291, 292, 317), (317, 292, 285, 316), (290, 289, 288, 287, 286, 285, 292, 291), (311, 293, 294, 314), (314, 294, 295, 344), (344, 295, 296, 341), (341, 296, 297, 339), (339, 297, 298, 338), (338, 298, 299, 337), (337, 299, 300, 343), (343, 300, 293, 311), (298, 297, 296, 295, 294, 293, 300, 299), (58, 59, 426, 425), (637, 630, 372, 631), (398, 634, 372, 433, 427), (400, 374, 371, 633, 397), (400, 399, 373, 374), (437, 379, 377, 436), (438, 436, 377, 405), (437, 434, 375, 379), (390, 395, 378), (59, 67, 428, 426), (64, 66, 383, 632, 382), (56, 381, 430, 422), (374, 385, 382, 629, 371), (374, 373, 384, 385), (218, 217, 386, 389), (401, 227, 388, 406), (218, 389, 388, 227), (494, 489, 420, 452), (492, 488, 417, 442), (224, 223, 378, 395), (224, 395, 392, 226), (447, 394, 393, 446), (448, 446, 393, 407), (447, 444, 391, 394), (63, 62, 399, 400), (63, 400, 397, 65), (396, 58, 425, 424), (636, 634, 398, 635), (381, 370, 628, 431, 430), (445, 448, 407, 392), (225, 401, 406, 387), (435, 438, 405, 376), (220, 403, 404, 228), (222, 402, 401, 225), (392, 407, 404, 226), (451, 413, 409, 449), (440, 441, 624, 622), (441, 440, 410, 412), (378, 411, 450, 415), (378, 410, 440, 411), (419, 443, 506, 502), (417, 452, 503, 499), (491, 490, 418, 443), (493, 496, 419, 453), (490, 495, 380, 418), (489, 497, 421, 420), (423, 422, 430, 517, 515, 514, 529), (423, 529, 530, 531, 534, 535, 553, 555, 551, 550, 552, 556, 559, 432, 429), (370, 396, 424, 431, 628), (383, 66, 429, 432), (57, 56, 422, 423), (66, 57, 423, 429), (496, 491, 443, 419), (418, 380, 501, 500), (450, 411, 623, 626), (413, 441, 439, 409), (387, 406, 438, 435), (495, 492, 442, 380), (389, 386, 434, 437), (406, 388, 436, 438), (389, 437, 436, 388), (497, 493, 453, 421), (420, 421, 505, 504), (416, 415, 450, 451), (376, 405, 448, 445), (379, 375, 444, 447), (405, 377, 446, 448), (379, 447, 446, 377), (488, 494, 452, 417), (445, 463, 469, 466), (414, 449, 462, 459), (387, 435, 461, 455), (409, 439, 460, 458), (392, 414, 459, 456), (408, 387, 455, 457), (449, 409, 458, 462), (439, 408, 457, 460), (435, 376, 465, 464), (445, 392, 456, 463), (469, 467, 473, 475), (464, 465, 471, 470), (454, 461, 468, 467), (461, 435, 464, 468), (463, 454, 467, 469), (376, 445, 466, 465), (473, 474, 480, 479), (471, 472, 478, 477), (468, 464, 470, 474), (465, 466, 472, 471), (467, 468, 474, 473), (466, 469, 475, 472), (481, 479, 485, 487), (476, 477, 483, 482), (472, 475, 481, 478), (470, 471, 477, 476), (475, 473, 479, 481), (474, 470, 476, 480), (483, 484, 487, 485), (482, 483, 485, 486), (480, 476, 482, 486), (477, 478, 484, 483), (479, 480, 486, 485), (478, 481, 487, 484), (454, 463, 494, 488), (459, 462, 493, 497), (455, 461, 492, 495), (458, 460, 491, 496), (456, 459, 497, 489), (457, 455, 495, 490), (462, 458, 496, 493), (460, 457, 490, 491), (461, 454, 488, 492), (463, 456, 489, 494), (449, 451, 224, 226), (439, 441, 222, 225), (498, 499, 502, 506), (503, 504, 505, 507), (501, 498, 506, 500), (499, 503, 507, 502), (453, 419, 502, 507), (380, 442, 498, 501), (421, 453, 507, 505), (452, 420, 504, 503), (443, 418, 500, 506), (442, 417, 499, 498), (381, 396, 370), (523, 512, 508, 509, 510, 431, 424, 527, 528), (526, 518, 517, 430, 431, 510, 511, 513, 521), (546, 516, 519, 520, 527, 424, 425, 426), (538, 539, 524, 523, 528, 525, 544, 545, 567, 564, 563, 566, 568, 427, 433, 561, 562, 565, 543, 542, 541, 540), (545, 549, 548, 547, 546, 426, 428, 427, 568, 571, 573, 572, 570, 569, 567), (535, 533, 532, 526, 521, 522, 538, 540, 536, 537, 560, 561, 433, 432, 559, 558, 557, 554, 553), (574, 581, 580, 579, 578, 577, 576, 575), (582, 589, 588, 587, 586, 585, 584, 583), (590, 597, 596, 595, 594, 593, 592, 591), (598, 605, 604, 603, 602, 601, 600, 599), (606, 613, 612, 611, 610, 609, 608, 607), (614, 621, 620, 619, 618, 617, 616, 615), (3, 2, 576, 577), (46, 45, 619, 620), (25, 24, 598, 599), (39, 38, 612, 613), (18, 17, 591, 592), (24, 31, 605, 598), (11, 10, 584, 585), (4, 3, 577, 578), (33, 32, 606, 607), (47, 46, 620, 621), (26, 25, 599, 600), (32, 39, 613, 606), (19, 18, 592, 593), (12, 11, 585, 586), (41, 40, 614, 615), (5, 4, 578, 579), (34, 33, 607, 608), (40, 47, 621, 614), (27, 26, 600, 601), (20, 19, 593, 594), (13, 12, 586, 587), (42, 41, 615, 616), (6, 5, 579, 580), (35, 34, 608, 609), (28, 27, 601, 602), (21, 20, 594, 595), (14, 13, 587, 588), (43, 42, 616, 617), (7, 6, 580, 581), (36, 35, 609, 610), (29, 28, 602, 603), (22, 21, 595, 596), (1, 0, 574, 575), (15, 14, 588, 589), (44, 43, 617, 618), (0, 7, 581, 574), (37, 36, 610, 611), (30, 29, 603, 604), (9, 8, 582, 583), (23, 22, 596, 597), (8, 15, 589, 582), (224, 451, 416, 395), (222, 441, 412, 390), (392, 226, 414), (449, 414, 226), (439, 225, 408), (225, 387, 408), (395, 390, 412, 441, 413, 451, 416), (627, 626, 623, 625), (625, 623, 622, 624), (411, 440, 622, 623), (413, 451, 627, 625), (451, 450, 626, 627), (441, 413, 625, 624), (412, 410, 415, 416), (633, 636, 635, 397), (371, 631, 636, 633), (631, 372, 634, 636), (629, 637, 631, 371), (382, 632, 637, 629), (632, 383, 630, 637)])
_uv = me_cube.uv_layers.new(name='UVMap')
_uv.uv.foreach_set('vector', [0.1425, 0.8419, 0.1692, 0.8418, 0.1692, 0.847, 0.1425, 0.8471, 0.6252, 0.8219, 0.6087, 0.8223, 0.6087, 0.8171, 0.6252, 0.8167, 0.6087, 0.8223, 0.5923, 0.8219, 0.5923, 0.8167, 0.5992, 0.8169, 0.6087, 0.8171, 0.7542, 0.3938, 0.7809, 0.394, 0.7809, 0.3991, 0.7542, 0.399, 0.7809, 0.394, 0.8058, 0.3935, 0.8058, 0.3987, 0.7809, 0.3991, 0.7198, 0.8007, 0.7034, 0.8002, 0.7034, 0.795, 0.7129, 0.7953, 0.7198, 0.7955, 0.7034, 0.8002, 0.6869, 0.8007, 0.6869, 0.7955, 0.7034, 0.795, 0.1176, 0.8416, 0.1425, 0.8419, 0.1425, 0.8471, 0.1176, 0.8467, 0.8467, 0.5696, 0.8716, 0.57, 0.8716, 0.6781, 0.8467, 0.6777, 0.8467, 0.6962, 0.82, 0.6963, 0.82, 0.6911, 0.8467, 0.691, 0.5794, 0.8219, 0.5629, 0.8223, 0.5629, 0.8171, 0.5736, 0.8168, 0.5794, 0.8167, 0.5629, 0.8223, 0.5465, 0.8219, 0.5465, 0.8167, 0.5629, 0.8171, 0.7568, 0.1148, 0.7834, 0.115, 0.7834, 0.1201, 0.7568, 0.12, 0.7834, 0.115, 0.8083, 0.1145, 0.8083, 0.1197, 0.7937, 0.12, 0.7834, 0.1201, 0.3688, 0.8054, 0.3523, 0.8049, 0.3523, 0.7997, 0.3688, 0.8002, 0.3523, 0.8049, 0.3359, 0.8054, 0.3359, 0.8002, 0.3523, 0.7997, 0.8716, 0.6966, 0.8467, 0.6962, 0.8467, 0.691, 0.857, 0.6912, 0.8706, 0.6914, 0.8716, 0.6914, 0.5629, 0.8223, 0.5794, 0.8219, 0.5794, 0.93, 0.5629, 0.9304, 0.8467, 0.5696, 0.82, 0.5697, 0.82, 0.5646, 0.8467, 0.5644, 0.883, 0.394, 0.8995, 0.3936, 0.8995, 0.3987, 0.883, 0.3991, 0.8995, 0.3936, 0.916, 0.394, 0.916, 0.3991, 0.909, 0.399, 0.8995, 0.3987, 0.7556, 0.6728, 0.7823, 0.673, 0.7823, 0.6781, 0.7556, 0.678, 0.7823, 0.673, 0.8072, 0.6725, 0.8072, 0.6777, 0.7926, 0.678, 0.7823, 0.6781, 0.4146, 0.8054, 0.3981, 0.8049, 0.3981, 0.7997, 0.4146, 0.8002, 0.4146, 0.8002, 0.3981, 0.8049, 0.3817, 0.8054, 0.3817, 0.8002, 0.3981, 0.7997, 0.8716, 0.57, 0.8467, 0.5696, 0.8467, 0.5644, 0.857, 0.5646, 0.8716, 0.5648, 0.8999, 0.2411, 0.8835, 0.2416, 0.8835, 0.1335, 0.8999, 0.133, 0.8453, 0.4172, 0.8186, 0.4173, 0.8186, 0.4121, 0.8232, 0.4121, 0.8453, 0.412, 0.916, 0.4172, 0.8995, 0.4176, 0.8995, 0.4124, 0.8998, 0.4124, 0.916, 0.412, 0.8995, 0.4176, 0.883, 0.4172, 0.883, 0.412, 0.8995, 0.4124, 0.8083, 0.1383, 0.7817, 0.1382, 0.7817, 0.133, 0.8038, 0.1331, 0.8083, 0.1331, 0.7817, 0.1382, 0.7568, 0.1386, 0.7568, 0.1334, 0.7817, 0.133, 0.867, 0.2411, 0.8835, 0.2416, 0.8835, 0.2467, 0.867, 0.2462, 0.8835, 0.2416, 0.8999, 0.2411, 0.8999, 0.2462, 0.8838, 0.2467, 0.8835, 0.2467, 0.8702, 0.4176, 0.8453, 0.4172, 0.8453, 0.412, 0.8702, 0.4124, 0.82, 0.5697, 0.8467, 0.5696, 0.8467, 0.6777, 0.82, 0.6779, 0.8453, 0.2906, 0.8186, 0.2907, 0.8186, 0.2856, 0.8453, 0.2854, 0.8844, 0.673, 0.9009, 0.6726, 0.9009, 0.6777, 0.8903, 0.678, 0.8844, 0.6781, 0.9009, 0.6726, 0.9174, 0.673, 0.9174, 0.6781, 0.9009, 0.6777, 0.7542, 0.5204, 0.7809, 0.5205, 0.7809, 0.5257, 0.7542, 0.5256, 0.7809, 0.5205, 0.8058, 0.5201, 0.8058, 0.5253, 0.7809, 0.5257, 0.674, 0.8007, 0.6576, 0.8002, 0.6576, 0.795, 0.674, 0.7955, 0.6576, 0.8002, 0.6411, 0.8007, 0.6411, 0.7955, 0.6469, 0.7953, 0.6576, 0.795, 0.8702, 0.291, 0.8453, 0.2906, 0.8453, 0.2854, 0.8702, 0.2858, 0.6576, 0.8002, 0.674, 0.8007, 0.674, 0.9088, 0.6576, 0.9083, 0.8478, 0.0116, 0.8212, 0.01173, 0.8212, 0.006566, 0.8478, 0.006431, 0.8844, 0.7995, 0.9009, 0.7991, 0.9009, 0.8043, 0.9006, 0.8043, 0.8844, 0.8047, 0.9009, 0.7991, 0.9174, 0.7995, 0.9174, 0.8047, 0.9009, 0.8043, 0.8072, 0.6963, 0.7805, 0.6962, 0.7805, 0.691, 0.8072, 0.6911, 0.7805, 0.6962, 0.7556, 0.6966, 0.7556, 0.6914, 0.7805, 0.691, 0.8212, 0.2411, 0.8377, 0.2416, 0.8377, 0.2467, 0.8212, 0.2462, 0.8377, 0.2416, 0.8541, 0.2411, 0.8541, 0.2462, 0.838, 0.2467, 0.8377, 0.2467, 0.8727, 0.01199, 0.8478, 0.0116, 0.8478, 0.006431, 0.8727, 0.006825, 0.7556, 0.6966, 0.7805, 0.6962, 0.7805, 0.8043, 0.7556, 0.8047, 0.7052, 0.7433, 0.6995, 0.7238, 0.6868, 0.7157, 0.6747, 0.7238, 0.6702, 0.7428, 0.6383, 0.7431, 0.6326, 0.7236, 0.6199, 0.7155, 0.6078, 0.7236, 0.6033, 0.743, 0.609, 0.7625, 0.6216, 0.7706, 0.5722, 0.8017, 0.5697, 0.6862, 0.8021, 0.6868, 0.8046, 0.8023, 0.7554, 0.771, 0.7675, 0.763, 0.7721, 0.7435, 0.7663, 0.724, 0.7537, 0.7159, 0.7415, 0.7239, 0.737, 0.7434, 0.7139, 0.7508, 0.7332, 0.7821, 0.6421, 0.7815, 0.6615, 0.7505, 0.6662, 0.7425, 0.668, 0.723, 0.6805, 0.7227, 0.6805, 0.7231, 0.6827, 0.7426, 0.6877, 0.7507, 0.6925, 0.7426, 0.6942, 0.7232, 0.7067, 0.7232, 0.709, 0.7427, 0.3651, 0.525, 0.3356, 0.4162, 0.3544, 0.4162, 0.4135, 0.525, 0.3651, 0.525, 0.4135, 0.525, 0.4135, 0.6274, 0.3651, 0.6827, 0.8954, 0.7443, 0.8954, 0.6943, 0.8954, 0.6443, 0.8182, 0.6443, 0.8182, 0.7443, 0.6935, 0.8659, 0.6754, 0.8578, 0.6015, 0.8266, 0.9553, 0.8269, 0.8791, 0.858, 0.8594, 0.8661, 0.8498, 0.8855, 0.8011, 0.8859, 0.8013, 0.8855, 0.7954, 0.866, 0.7772, 0.8579, 0.7576, 0.866, 0.748, 0.8854, 0.6995, 0.8854, 0.6946, 0.8062, 0.718, 0.8162, 0.7434, 0.8063, 0.7559, 0.7823, 0.7481, 0.7582, 0.7247, 0.7482, 0.8233, 0.7098, 0.8115, 0.8524, 0.354, 0.852, 0.3658, 0.7094, 0.4614, 0.748, 0.436, 0.7579, 0.4235, 0.782, 0.4313, 0.806, 0.4547, 0.816, 0.4801, 0.8061, 0.4925, 0.782, 0.5552, 0.7821, 0.5629, 0.8061, 0.5863, 0.8161, 0.6117, 0.8062, 0.6239, 0.7826, 0.6868, 0.7822, 0.007484, 0.1789, 0.2597, 0.1789, 0.512, 0.1789, 0.5262, 0.2682, 0.0217, 0.2682, 0.5735, 0.9541, 0.5591, 0.6805, 0.6114, 0.6805, 0.6258, 0.9541, 0.5066, 0.3855, 0.05408, 0.3833, 0.06821, 0.2897, 0.5063, 0.2963, 0.5382, 0.2734, 0.05973, 0.2704, 0.04832, 0.1649, 0.5137, 0.1695, 0.8845, 0.9232, 0.8844, 0.917, 0.9297, 0.917, 0.9298, 0.9232, 0.8844, 0.917, 0.8844, 0.9008, 0.9297, 0.9008, 0.9297, 0.917, 0.8844, 0.9008, 0.8844, 0.8842, 0.9297, 0.8842, 0.9297, 0.9008, 0.8844, 0.8842, 0.8844, 0.8769, 0.9298, 0.8769, 0.9297, 0.8842, 0.1629, 0.9065, 0.1176, 0.9065, 0.1177, 0.9, 0.163, 0.9, 0.163, 0.9, 0.1177, 0.9, 0.1177, 0.8837, 0.163, 0.8837, 0.163, 0.8837, 0.1177, 0.8837, 0.1177, 0.8671, 0.163, 0.8671, 0.163, 0.8671, 0.1177, 0.8671, 0.1177, 0.86, 0.163, 0.86, 0.958, 0.9742, 0.958, 0.9742, 0.9581, 0.9742, 0.9581, 0.9744, 0.9581, 0.9745, 0.9581, 0.9745, 0.958, 0.9745, 0.958, 0.9744, 0.8637, 0.6538, 0.8707, 0.6522, 0.8637, 0.6977, 0.8568, 0.6993, 0.8637, 0.6977, 0.8707, 0.6522, 0.8935, 0.6467, 0.9059, 0.6296, 0.8935, 0.6126, 0.8866, 0.6109, 0.8935, 0.5545, 0.9059, 0.5374, 0.9322, 0.4694, 0.9322, 0.7898, 0.898, 0.7898, 0.8637, 0.7898, 0.8295, 0.7898, 0.7953, 0.7898, 0.7953, 0.4694, 0.8216, 0.5374, 0.8339, 0.5545, 0.8637, 0.5616, 0.8637, 0.6055, 0.8339, 0.6126, 0.8216, 0.6296, 0.8339, 0.6467, 0.8637, 0.6538, 0.8568, 0.6993, 0.8339, 0.7048, 0.8216, 0.7218, 0.8339, 0.7389, 0.8637, 0.746, 0.8935, 0.7389, 0.9059, 0.7218, 0.8935, 0.7048, 0.8637, 0.6055, 0.8637, 0.5616, 0.8935, 0.5545, 0.8866, 0.6109, 0.8339, 0.5203, 0.8216, 0.5374, 0.7953, 0.4694, 0.8465, 0.4694, 0.8771, 0.4694, 0.9322, 0.4694, 0.9059, 0.5374, 0.8935, 0.5203, 0.8637, 0.5133, 0.9435, 0.5143, 0.93, 0.508, 0.9294, 0.4993, 0.9431, 0.5056, 0.9431, 0.5056, 0.9294, 0.4993, 0.9289, 0.4777, 0.9429, 0.4841, 0.9429, 0.4841, 0.9289, 0.4777, 0.9288, 0.4558, 0.9431, 0.4624, 0.9431, 0.4624, 0.9288, 0.4558, 0.9292, 0.4466, 0.9435, 0.4532, 0.9578, 0.7325, 0.9721, 0.7258, 0.9718, 0.7346, 0.9576, 0.7413, 0.9576, 0.7413, 0.9718, 0.7346, 0.9717, 0.7563, 0.9578, 0.7629, 0.9578, 0.7629, 0.9717, 0.7563, 0.9718, 0.7781, 0.9582, 0.7846, 0.9582, 0.7846, 0.9718, 0.7781, 0.9721, 0.7873, 0.9586, 0.7937, 0.9614, 0.9741, 0.9614, 0.974, 0.9615, 0.9741, 0.9615, 0.9743, 0.9614, 0.9744, 0.9614, 0.9745, 0.9613, 0.9744, 0.9613, 0.9743, 0.9129, 0.1793, 0.9128, 0.173, 0.9475, 0.173, 0.9476, 0.1793, 0.9128, 0.173, 0.9128, 0.1569, 0.9475, 0.1569, 0.9475, 0.1693, 0.9475, 0.173, 0.9128, 0.1569, 0.9128, 0.1403, 0.9475, 0.1403, 0.9475, 0.1569, 0.9128, 0.1403, 0.9128, 0.133, 0.9476, 0.133, 0.9475, 0.1403, 0.5267, 0.8821, 0.4919, 0.8821, 0.492, 0.8757, 0.5267, 0.8757, 0.5267, 0.8757, 0.492, 0.8757, 0.492, 0.8594, 0.5267, 0.8594, 0.492, 0.8594, 0.492, 0.8428, 0.5267, 0.8428, 0.5267, 0.8555, 0.5267, 0.8594, 0.5267, 0.8428, 0.492, 0.8428, 0.492, 0.8357, 0.5267, 0.8357, 0.9576, 0.9742, 0.9576, 0.9742, 0.9577, 0.9742, 0.9577, 0.9744, 0.9577, 0.9745, 0.9577, 0.9745, 0.9576, 0.9745, 0.9576, 0.9744, 0.8201, 0.9478, 0.82, 0.9415, 0.8548, 0.9415, 0.8548, 0.9478, 0.82, 0.9415, 0.82, 0.9254, 0.8547, 0.9254, 0.8548, 0.9415, 0.82, 0.9254, 0.82, 0.9088, 0.8547, 0.9088, 0.8547, 0.9215, 0.8547, 0.9254, 0.82, 0.9088, 0.82, 0.9015, 0.8548, 0.9015, 0.8547, 0.9088, 0.09896, 0.8895, 0.06424, 0.8895, 0.06428, 0.883, 0.099, 0.883, 0.099, 0.883, 0.06428, 0.883, 0.06431, 0.8667, 0.09903, 0.8667, 0.06431, 0.8667, 0.0643, 0.8502, 0.09902, 0.8502, 0.09903, 0.8667, 0.09902, 0.8502, 0.0643, 0.8502, 0.06427, 0.843, 0.09899, 0.843, 0.96, 0.9743, 0.96, 0.9742, 0.96, 0.9743, 0.9601, 0.9744, 0.9601, 0.9745, 0.96, 0.9746, 0.96, 0.9745, 0.96, 0.9744, 0.1823, 0.9014, 0.1966, 0.8946, 0.1962, 0.9033, 0.182, 0.91, 0.182, 0.91, 0.1962, 0.9033, 0.196, 0.9249, 0.1821, 0.9315, 0.1821, 0.931, 0.1821, 0.9315, 0.196, 0.9249, 0.1962, 0.9467, 0.1826, 0.9532, 0.1826, 0.9532, 0.1962, 0.9467, 0.1966, 0.956, 0.1831, 0.9624, 0.9723, 0.6321, 0.9587, 0.6259, 0.9583, 0.6171, 0.972, 0.6234, 0.972, 0.6234, 0.9583, 0.6171, 0.9579, 0.5955, 0.9719, 0.6019, 0.9719, 0.6019, 0.9579, 0.5955, 0.9578, 0.5736, 0.972, 0.5802, 0.972, 0.5802, 0.9578, 0.5736, 0.9579, 0.5644, 0.9723, 0.571, 0.9559, 0.9745, 0.9559, 0.9745, 0.9558, 0.9743, 0.9558, 0.9741, 0.9559, 0.9741, 0.9559, 0.9741, 0.956, 0.9743, 0.956, 0.9745, 0.9429, 0.8244, 0.9572, 0.8176, 0.9568, 0.8263, 0.9426, 0.833, 0.9426, 0.833, 0.9568, 0.8263, 0.9566, 0.8479, 0.9428, 0.8545, 0.9428, 0.8545, 0.9566, 0.8479, 0.9568, 0.8697, 0.9432, 0.8762, 0.9432, 0.8762, 0.9568, 0.8697, 0.9572, 0.879, 0.9437, 0.8854, 0.975, 0.2007, 0.9614, 0.1945, 0.961, 0.1857, 0.9747, 0.1919, 0.9747, 0.1919, 0.961, 0.1857, 0.9606, 0.164, 0.9746, 0.1704, 0.9746, 0.1704, 0.9606, 0.164, 0.9604, 0.1422, 0.9747, 0.1487, 0.9747, 0.1487, 0.9604, 0.1422, 0.9606, 0.133, 0.975, 0.1396, 0.9587, 0.9741, 0.9588, 0.9741, 0.9588, 0.9743, 0.9588, 0.9744, 0.9588, 0.9745, 0.9587, 0.9745, 0.9587, 0.9743, 0.9587, 0.9741, 0.9305, 0.7325, 0.9448, 0.7257, 0.9444, 0.7344, 0.9302, 0.7412, 0.9302, 0.7412, 0.9444, 0.7344, 0.9442, 0.756, 0.9303, 0.7626, 0.9303, 0.7626, 0.9442, 0.756, 0.9444, 0.7779, 0.9308, 0.7843, 0.9308, 0.7843, 0.9444, 0.7779, 0.9448, 0.7871, 0.9313, 0.7936, 0.9846, 0.966, 0.971, 0.9598, 0.9706, 0.951, 0.9843, 0.9573, 0.9843, 0.9573, 0.9706, 0.951, 0.9702, 0.9293, 0.9842, 0.9357, 0.9842, 0.9357, 0.9702, 0.9293, 0.9701, 0.9075, 0.9843, 0.914, 0.9843, 0.914, 0.9701, 0.9075, 0.9702, 0.8983, 0.9846, 0.9049, 0.9557, 0.9745, 0.9557, 0.9745, 0.9556, 0.9743, 0.9556, 0.9741, 0.9557, 0.9741, 0.9557, 0.9741, 0.9557, 0.9743, 0.9557, 0.9745, 0.9435, 0.4337, 0.93, 0.4275, 0.9294, 0.4187, 0.9431, 0.425, 0.9431, 0.425, 0.9294, 0.4187, 0.9289, 0.3971, 0.9429, 0.4035, 0.9429, 0.4035, 0.9289, 0.3971, 0.9288, 0.3753, 0.9431, 0.3818, 0.9431, 0.3818, 0.9288, 0.3753, 0.9292, 0.366, 0.9435, 0.3726, 0.9566, 0.373, 0.9709, 0.3662, 0.9705, 0.3751, 0.9564, 0.3818, 0.9564, 0.3818, 0.9705, 0.3751, 0.9704, 0.3968, 0.9565, 0.4033, 0.9565, 0.4029, 0.9565, 0.4033, 0.9704, 0.3968, 0.9705, 0.4186, 0.9569, 0.425, 0.9569, 0.425, 0.9705, 0.4186, 0.9709, 0.4277, 0.9574, 0.4341, 0.9608, 0.9744, 0.9607, 0.9745, 0.9607, 0.9744, 0.9607, 0.9743, 0.9607, 0.9741, 0.9608, 0.974, 0.9608, 0.9741, 0.9608, 0.9743, 0.9435, 0.3532, 0.93, 0.3469, 0.9294, 0.3381, 0.9431, 0.3445, 0.9431, 0.3445, 0.9294, 0.3381, 0.9289, 0.3165, 0.9429, 0.323, 0.9429, 0.323, 0.9289, 0.3165, 0.9288, 0.2947, 0.9431, 0.3013, 0.9431, 0.3013, 0.9288, 0.2947, 0.9292, 0.2854, 0.9435, 0.2921, 0.06444, 0.9091, 0.07872, 0.9023, 0.07841, 0.9112, 0.06424, 0.9179, 0.06424, 0.9179, 0.07841, 0.9112, 0.07829, 0.9329, 0.0644, 0.9395, 0.0644, 0.9395, 0.07829, 0.9329, 0.07841, 0.9547, 0.06481, 0.9611, 0.06481, 0.9611, 0.07841, 0.9547, 0.07872, 0.9639, 0.06524, 0.9703, 0.961, 0.9744, 0.961, 0.9745, 0.9609, 0.9744, 0.9609, 0.9743, 0.961, 0.9741, 0.961, 0.974, 0.961, 0.9741, 0.961, 0.9743, 0.5762, 0.8032, 0.5681, 0.7837, 0.5504, 0.7756, 0.5334, 0.7837, 0.5273, 0.8027, 0.4826, 0.8031, 0.4746, 0.7836, 0.4568, 0.7755, 0.4399, 0.7835, 0.4336, 0.803, 0.4417, 0.8225, 0.4594, 0.8306, 0.3904, 0.8616, 0.3607, 0.7461, 0.4797, 0.7463, 0.7116, 0.7466, 0.7155, 0.8622, 0.6466, 0.8309, 0.6635, 0.8228, 0.6698, 0.8034, 0.6617, 0.7839, 0.644, 0.7758, 0.627, 0.7838, 0.6207, 0.8033, 0.66, 0.7915, 0.7239, 0.8228, 0.4227, 0.8223, 0.4866, 0.7912, 0.5023, 0.7832, 0.5082, 0.7637, 0.5495, 0.7634, 0.5494, 0.7638, 0.5569, 0.7833, 0.5733, 0.7914, 0.589, 0.7833, 0.5948, 0.7639, 0.6361, 0.7639, 0.6436, 0.7834, 0.6276, 0.8999, 0.5462, 0.7858, 0.6095, 0.7354, 0.7198, 0.9183, 0.1523, 0.1042, 0.2071, 0.1151, 0.2071, 0.2176, 0.1161, 0.2962, 0.5797, 0.4345, 0.5501, 0.3257, 0.5689, 0.3257, 0.6282, 0.4345, 0.574, 0.8766, 0.5515, 0.8685, 0.4596, 0.8373, 0.8996, 0.8376, 0.8047, 0.8687, 0.7803, 0.8768, 0.7683, 0.8962, 0.7078, 0.8966, 0.7081, 0.8962, 0.7007, 0.8767, 0.6781, 0.8686, 0.6537, 0.8767, 0.6417, 0.8961, 0.5815, 0.8961, 0.8078, 0.8522, 0.8267, 0.8602, 0.8473, 0.8522, 0.8574, 0.8327, 0.8512, 0.8133, 0.8322, 0.8052, 0.912, 0.7741, 0.9024, 0.8895, 0.6383, 0.8893, 0.5045, 0.8901, 0.5417, 0.7738, 0.619, 0.805, 0.5985, 0.813, 0.5884, 0.8325, 0.5946, 0.852, 0.6136, 0.8601, 0.6341, 0.852, 0.6442, 0.8325, 0.695, 0.8326, 0.7012, 0.8521, 0.7202, 0.8601, 0.7407, 0.8521, 0.7506, 0.833, 0.8015, 0.8327, 0.236, 0.2665, 0.5786, 0.2665, 0.5921, 0.3851, 0.2495, 0.3851, 0.5797, 0.4345, 0.6282, 0.4345, 0.6282, 0.537, 0.5797, 0.5923, 0.434, 0.2065, 0.0918, 0.2048, 0.09154, 0.1018, 0.4237, 0.1068, 0.3516, 0.3359, 0.05918, 0.3329, 0.08488, 0.1721, 0.3643, 0.1765, 0.8857, 0.05276, 0.8856, 0.04649, 0.9309, 0.04649, 0.931, 0.05276, 0.8856, 0.04649, 0.8856, 0.03032, 0.9309, 0.03032, 0.9309, 0.04649, 0.8856, 0.03032, 0.8856, 0.01373, 0.9309, 0.01373, 0.9309, 0.03032, 0.8856, 0.01373, 0.8856, 0.006431, 0.9309, 0.006431, 0.9309, 0.01373, 0.9297, 0.864, 0.8844, 0.864, 0.8845, 0.8576, 0.9298, 0.8576, 0.9298, 0.8576, 0.8845, 0.8576, 0.8845, 0.8413, 0.9298, 0.8413, 0.9298, 0.8413, 0.8845, 0.8413, 0.8845, 0.8247, 0.9298, 0.8247, 0.9298, 0.8247, 0.8845, 0.8247, 0.8844, 0.8176, 0.9297, 0.8176, 0.9604, 0.9743, 0.9605, 0.9742, 0.9605, 0.9743, 0.9605, 0.9744, 0.9605, 0.9745, 0.9604, 0.9746, 0.9604, 0.9745, 0.9604, 0.9744, 0.7179, 0.7916, 0.709, 0.7926, 0.7179, 0.7651, 0.7269, 0.7641, 0.7179, 0.7846, 0.7074, 0.809, 0.6726, 0.812, 0.6538, 0.8212, 0.6726, 0.8303, 0.6832, 0.8312, 0.6726, 0.8615, 0.6538, 0.8707, 0.6138, 0.9073, 0.6138, 0.735, 0.7179, 0.7331, 0.8221, 0.735, 0.8221, 0.9073, 0.782, 0.8707, 0.7633, 0.8615, 0.7179, 0.8577, 0.7179, 0.8341, 0.7633, 0.8303, 0.782, 0.8212, 0.7633, 0.812, 0.7179, 0.8082, 0.7285, 0.7837, 0.7633, 0.7808, 0.782, 0.7716, 0.7633, 0.7624, 0.7179, 0.7586, 0.6726, 0.7624, 0.6538, 0.7716, 0.6726, 0.7808, 0.7179, 0.8208, 0.7179, 0.8474, 0.6795, 0.8516, 0.6885, 0.8175, 0.7564, 0.8723, 0.7723, 0.862, 0.8062, 0.9031, 0.7621, 0.9031, 0.74, 0.9031, 0.7179, 0.9031, 0.7002, 0.9031, 0.6738, 0.9031, 0.6296, 0.9031, 0.6636, 0.862, 0.6795, 0.8723, 0.7179, 0.8766, 0.9449, 0.6321, 0.9314, 0.6259, 0.9308, 0.6171, 0.9444, 0.6234, 0.9444, 0.6234, 0.9308, 0.6171, 0.9303, 0.5955, 0.9443, 0.6019, 0.9443, 0.6019, 0.9303, 0.5955, 0.9302, 0.5737, 0.9444, 0.5802, 0.9444, 0.5802, 0.9302, 0.5737, 0.9306, 0.5644, 0.9449, 0.571, 0.9578, 0.6518, 0.9721, 0.645, 0.9718, 0.6539, 0.9576, 0.6606, 0.9576, 0.6606, 0.9718, 0.6539, 0.9717, 0.6755, 0.9578, 0.6821, 0.9578, 0.6821, 0.9717, 0.6755, 0.9718, 0.6974, 0.9582, 0.7038, 0.9582, 0.7038, 0.9718, 0.6974, 0.9721, 0.7065, 0.9586, 0.7129, 0.9583, 0.9741, 0.9583, 0.9741, 0.9584, 0.9741, 0.9584, 0.9743, 0.9583, 0.9745, 0.9583, 0.9745, 0.9583, 0.9744, 0.9583, 0.9743, 0.9129, 0.2385, 0.9128, 0.2322, 0.9475, 0.2322, 0.9476, 0.2385, 0.9128, 0.2322, 0.9128, 0.2161, 0.9475, 0.2161, 0.9475, 0.2285, 0.9475, 0.2322, 0.9128, 0.2161, 0.9128, 0.1995, 0.9475, 0.1995, 0.9475, 0.2161, 0.9128, 0.1995, 0.9128, 0.1922, 0.9476, 0.1922, 0.9475, 0.1995, 0.5267, 0.9415, 0.4919, 0.9415, 0.492, 0.935, 0.5267, 0.935, 0.5267, 0.935, 0.492, 0.935, 0.492, 0.9187, 0.5267, 0.9187, 0.492, 0.9187, 0.492, 0.9022, 0.5267, 0.9022, 0.5267, 0.9149, 0.5267, 0.9187, 0.5267, 0.9022, 0.492, 0.9022, 0.492, 0.895, 0.5267, 0.895, 0.9603, 0.9745, 0.9602, 0.9746, 0.9602, 0.9745, 0.9602, 0.9744, 0.9602, 0.9743, 0.9602, 0.9742, 0.9602, 0.9743, 0.9603, 0.9744, 0.7557, 0.9478, 0.7556, 0.9416, 0.7904, 0.9416, 0.7904, 0.9478, 0.7556, 0.9416, 0.7556, 0.9254, 0.7903, 0.9254, 0.7904, 0.9416, 0.7556, 0.9254, 0.7556, 0.9088, 0.7903, 0.9088, 0.7903, 0.9215, 0.7903, 0.9254, 0.7556, 0.9088, 0.7556, 0.9015, 0.7904, 0.9015, 0.7903, 0.9088, 0.9203, 0.1121, 0.8856, 0.1121, 0.8856, 0.1056, 0.9204, 0.1056, 0.9204, 0.1056, 0.8856, 0.1056, 0.8857, 0.08935, 0.9204, 0.08935, 0.8857, 0.08935, 0.8856, 0.07277, 0.9204, 0.07277, 0.9204, 0.08935, 0.9204, 0.07277, 0.8856, 0.07277, 0.8856, 0.06562, 0.9203, 0.06562, 0.9579, 0.9745, 0.9579, 0.9745, 0.9578, 0.9745, 0.9578, 0.9744, 0.9578, 0.9742, 0.9578, 0.9742, 0.9579, 0.9742, 0.9579, 0.9744, 0.9305, 0.6518, 0.9448, 0.645, 0.9444, 0.6537, 0.9302, 0.6605, 0.9302, 0.6605, 0.9444, 0.6537, 0.9442, 0.6753, 0.9303, 0.6819, 0.9303, 0.6815, 0.9303, 0.6819, 0.9442, 0.6753, 0.9444, 0.6971, 0.9308, 0.7036, 0.9308, 0.7036, 0.9444, 0.6971, 0.9448, 0.7064, 0.9313, 0.7129, 0.9846, 0.8853, 0.971, 0.879, 0.9706, 0.8703, 0.9843, 0.8765, 0.9843, 0.8765, 0.9706, 0.8703, 0.9702, 0.8486, 0.9842, 0.855, 0.9842, 0.855, 0.9702, 0.8486, 0.9701, 0.8268, 0.9843, 0.8333, 0.9843, 0.8333, 0.9701, 0.8268, 0.9702, 0.8176, 0.9846, 0.8242, 0.9629, 0.9746, 0.9629, 0.9745, 0.9629, 0.9744, 0.9629, 0.9742, 0.9629, 0.9742, 0.9629, 0.9742, 0.963, 0.9744, 0.963, 0.9745, 0.9441, 0.01325, 0.9584, 0.006431, 0.958, 0.01513, 0.9438, 0.02189, 0.9438, 0.02189, 0.958, 0.01513, 0.9578, 0.03672, 0.9439, 0.04334, 0.9439, 0.04334, 0.9578, 0.03672, 0.958, 0.05856, 0.9444, 0.06505, 0.9444, 0.06505, 0.958, 0.05856, 0.9584, 0.06786, 0.9449, 0.07429, 0.9858, 0.07413, 0.9722, 0.06791, 0.9718, 0.05912, 0.9855, 0.0654, 0.9855, 0.0654, 0.9718, 0.05912, 0.9714, 0.03748, 0.9854, 0.04389, 0.9854, 0.04389, 0.9714, 0.03748, 0.9712, 0.01565, 0.9855, 0.02219, 0.9855, 0.02219, 0.9712, 0.01565, 0.9714, 0.006431, 0.9858, 0.01302, 0.9627, 0.9742, 0.9627, 0.9742, 0.9628, 0.9744, 0.9628, 0.9745, 0.9627, 0.9746, 0.9627, 0.9745, 0.9627, 0.9744, 0.9627, 0.9742, 0.9429, 0.9051, 0.9572, 0.8983, 0.9568, 0.907, 0.9426, 0.9137, 0.9426, 0.9137, 0.9568, 0.907, 0.9566, 0.9286, 0.9428, 0.9352, 0.9428, 0.9352, 0.9566, 0.9286, 0.9568, 0.9504, 0.9432, 0.9569, 0.9432, 0.9569, 0.9568, 0.9504, 0.9572, 0.9597, 0.9437, 0.9661, 0.1322, 0.987, 0.1186, 0.9808, 0.1182, 0.972, 0.1319, 0.9783, 0.1319, 0.9783, 0.1182, 0.972, 0.1178, 0.9504, 0.1318, 0.9568, 0.1318, 0.9568, 0.1178, 0.9504, 0.1176, 0.9285, 0.1319, 0.9351, 0.1319, 0.9351, 0.1176, 0.9285, 0.1178, 0.9193, 0.1322, 0.9259, 0.9585, 0.9741, 0.9586, 0.9741, 0.9586, 0.9743, 0.9586, 0.9744, 0.9586, 0.9745, 0.9585, 0.9745, 0.9585, 0.9743, 0.9585, 0.9741, 0.1967, 0.8817, 0.1832, 0.8755, 0.1826, 0.8667, 0.1963, 0.873, 0.1963, 0.873, 0.1826, 0.8667, 0.1821, 0.8451, 0.1961, 0.8515, 0.1961, 0.8515, 0.1821, 0.8451, 0.182, 0.8233, 0.1963, 0.8298, 0.1963, 0.8298, 0.182, 0.8233, 0.1824, 0.814, 0.1967, 0.8206, 0.9566, 0.4538, 0.9709, 0.447, 0.9705, 0.4558, 0.9564, 0.4626, 0.9564, 0.4626, 0.9705, 0.4558, 0.9704, 0.4775, 0.9565, 0.4841, 0.9565, 0.4837, 0.9565, 0.4841, 0.9704, 0.4775, 0.9705, 0.4993, 0.9569, 0.5058, 0.9569, 0.5058, 0.9705, 0.4993, 0.9709, 0.5085, 0.9574, 0.5149, 0.9612, 0.9744, 0.9612, 0.9745, 0.9611, 0.9744, 0.9611, 0.9743, 0.9612, 0.9741, 0.9612, 0.974, 0.9612, 0.9741, 0.9612, 0.9743, 0.1967, 0.8011, 0.1832, 0.7949, 0.1826, 0.7861, 0.1963, 0.7924, 0.1963, 0.7924, 0.1826, 0.7861, 0.1821, 0.7645, 0.1961, 0.771, 0.1961, 0.771, 0.1821, 0.7645, 0.182, 0.7427, 0.1963, 0.7493, 0.1963, 0.7493, 0.182, 0.7427, 0.1824, 0.7334, 0.1967, 0.7401, 0.9566, 0.2922, 0.9709, 0.2854, 0.9705, 0.2943, 0.9564, 0.301, 0.9564, 0.301, 0.9705, 0.2943, 0.9704, 0.316, 0.9565, 0.3226, 0.9565, 0.3226, 0.9704, 0.316, 0.9705, 0.3378, 0.9569, 0.3442, 0.9569, 0.3442, 0.9705, 0.3378, 0.9709, 0.347, 0.9574, 0.3534, 0.9594, 0.9744, 0.9593, 0.9745, 0.9593, 0.9744, 0.9593, 0.9742, 0.9593, 0.9741, 0.9594, 0.974, 0.9594, 0.9741, 0.9594, 0.9742, 0.8365, 0.9242, 0.8304, 0.6575, 0.8873, 0.6577, 0.8946, 0.884, 0.7705, 0.2695, 0.9624, 0.2695, 0.9624, 0.549, 0.7705, 0.549, 0.8954, 0.8443, 0.8954, 0.7943, 0.8954, 0.7443, 0.8182, 0.7443, 0.8182, 0.8443, 0.2684, 0.5251, 0.3167, 0.525, 0.3167, 0.6828, 0.2926, 0.6828, 0.2684, 0.6828, 0.2684, 0.5251, 0.2979, 0.4162, 0.3167, 0.4162, 0.3167, 0.525, 0.5117, 0.4345, 0.5312, 0.4345, 0.5312, 0.5923, 0.5117, 0.5922, 0.7524, 0.6781, 0.8241, 0.3504, 0.8803, 0.3528, 0.8174, 0.6812, 0.5117, 0.4345, 0.5236, 0.3257, 0.5312, 0.3257, 0.5312, 0.4345, 0.7763, 0.905, 0.6284, 0.9051, 0.7023, 0.8013, 0.8304, 0.6575, 0.8377, 0.423, 0.8946, 0.4232, 0.8873, 0.6577, 0.2937, 0.2183, 0.5907, 0.2187, 0.5978, 0.2816, 0.4493, 0.2814, 0.3008, 0.2812, 0.5836, 0.7912, 0.6714, 0.7912, 0.6695, 0.8422, 0.5817, 0.8421, 0.3167, 0.525, 0.3651, 0.525, 0.3651, 0.6827, 0.3409, 0.6828, 0.3167, 0.6828, 0.3167, 0.525, 0.3167, 0.4162, 0.3356, 0.4162, 0.3651, 0.525, 0.4341, 0.4344, 0.4934, 0.3257, 0.5123, 0.3257, 0.4827, 0.4345, 0.08233, 0.2097, 0.5027, 0.2101, 0.5168, 0.3054, 0.09645, 0.305, 0.4341, 0.4344, 0.4827, 0.4345, 0.4827, 0.5922, 0.4341, 0.5369, 0.3115, 0.135, 0.3054, 0.135, 0.3106, 0.04867, 0.3144, 0.04867, 0.7722, 0.844, 0.7229, 0.8424, 0.7278, 0.7577, 0.7591, 0.7577, 0.8065, 0.6786, 0.6435, 0.9748, 0.541, 0.8934, 0.6727, 0.7085, 0.006431, 0.1153, 0.05557, 0.1043, 0.0919, 0.2962, 0.006431, 0.2177, 0.5554, 0.4345, 0.5797, 0.4345, 0.5797, 0.5923, 0.5554, 0.5923, 0.5027, 0.3783, 0.1289, 0.3783, 0.1289, 0.2384, 0.5027, 0.2384, 0.5554, 0.4345, 0.5406, 0.3257, 0.5501, 0.3257, 0.5797, 0.4345, 0.22, 0.5251, 0.2791, 0.4162, 0.2979, 0.4162, 0.2684, 0.5251, 0.22, 0.5251, 0.2684, 0.5251, 0.2684, 0.6828, 0.22, 0.6275, 0.7201, 0.7912, 0.8016, 0.7913, 0.7997, 0.8422, 0.7182, 0.8422, 0.2656, 0.2715, 0.4469, 0.2715, 0.4469, 0.3683, 0.2655, 0.3683, 0.9352, 0.5118, 0.9609, 0.6977, 0.9264, 0.6977, 0.8919, 0.6977, 0.8919, 0.4316, 0.2101, 0.3397, 0.271, 0.3871, 0.271, 0.4516, 0.2101, 0.3559, 0.2271, 0.05562, 0.3316, 0.07852, 0.3233, 0.2342, 0.2497, 0.3524, 0.775, 0.8194, 0.7524, 0.6781, 0.8174, 0.6812, 0.7924, 0.8202, 0.4556, 0.3983, 0.1222, 0.3962, 0.1207, 0.2949, 0.4447, 0.2982, 0.6049, 0.2099, 0.0603, 0.2084, 0.02718, 0.1088, 0.5526, 0.1109, 0.1148, 0.1787, 0.236, 0.2665, 0.2495, 0.3851, 0.07376, 0.3851, 0.8464, 0.218, 0.898, 0.2225, 0.8973, 0.6794, 0.8461, 0.6693, 0.1116, 0.0505, 0.1225, 0.1416, 0.1225, 0.1416, 0.1116, 0.0505, 0.4633, 0.2698, 0.5265, 0.5081, 0.4984, 0.5099, 0.398, 0.3085, 0.104, 0.03638, 0.104, 0.0505, 0.09465, 0.05051, 0.08529, 0.05052, 0.104, 0.03638, 0.1229, 0.05049, 0.1116, 0.0505, 0.104, 0.0505, 0.7327, 0.8251, 0.7349, 0.813, 0.7403, 0.8213, 0.7396, 0.8253, 0.7278, 0.7577, 0.6888, 0.7577, 0.7119, 0.7299, 0.725, 0.7299, 0.1659, 0.242, 0.2073, 0.2382, 0.1839, 0.3851, 0.1583, 0.4008, 0.8093, 0.5849, 0.8527, 0.5896, 0.8573, 0.8373, 0.8266, 0.8179, 0.3652, 0.129, 0.3297, 0.135, 0.3257, 0.04867, 0.3477, 0.02409, 0.3054, 0.135, 0.2682, 0.129, 0.2877, 0.02409, 0.3106, 0.04867, 0.7114, 0.8338, 0.8432, 0.631, 0.9108, 0.631, 0.8346, 0.7999, 0.7981, 0.776, 0.7616, 0.7999, 0.7527, 0.8338, 0.811, 0.4318, 0.8645, 0.4318, 0.8564, 0.4627, 0.876, 0.5376, 0.9233, 0.5686, 0.9507, 0.5506, 0.9507, 0.6049, 0.9233, 0.5869, 0.876, 0.6179, 0.8564, 0.6927, 0.876, 0.7675, 0.9233, 0.7985, 0.9507, 0.7806, 0.9507, 0.8861, 0.811, 0.7267, 0.8706, 0.3336, 0.8879, 0.2062, 0.9174, 0.1516, 0.9176, 0.3336, 0.8941, 0.3336, 0.7346, 0.2725, 0.7324, 0.2238, 0.7417, 0.2239, 0.7439, 0.2726, 0.8061, 0.8924, 0.8334, 0.4591, 0.9423, 0.5246, 0.9146, 0.8925, 0.8704, 0.2723, 0.8692, 0.07373, 0.9278, 0.07379, 0.929, 0.2723, 0.8527, 0.5896, 0.8938, 0.5858, 0.8826, 0.8218, 0.8573, 0.8373, 0.3477, 0.02409, 0.3257, 0.04867, 0.3204, 0.0209, 0.3278, 0.01268, 0.09465, 0.05051, 0.104, 0.0505, 0.104, 0.0505, 0.09465, 0.05051, 0.898, 0.2225, 0.9566, 0.2225, 0.9561, 0.6652, 0.8973, 0.6794, 0.2101, 0.2914, 0.271, 0.1937, 0.271, 0.271, 0.2101, 0.3107, 0.3297, 0.135, 0.3224, 0.135, 0.3212, 0.04867, 0.3257, 0.04867, 0.4827, 0.4345, 0.5123, 0.3257, 0.5236, 0.3257, 0.5117, 0.4345, 0.09258, 0.1718, 0.3867, 0.1718, 0.3867, 0.3037, 0.09258, 0.3037, 0.4827, 0.4345, 0.5117, 0.4345, 0.5117, 0.5922, 0.4827, 0.5922, 0.08876, 0.1707, 0.1348, 0.1747, 0.1492, 0.3689, 0.1237, 0.3527, 0.3106, 0.04867, 0.2877, 0.02409, 0.3077, 0.01268, 0.3154, 0.0209, 0.4635, 0.08574, 0.3328, 0.4308, 0.2924, 0.4294, 0.317, 0.03184, 0.7924, 0.8202, 0.8174, 0.6812, 0.8987, 0.6851, 0.8141, 0.8213, 0.5312, 0.4345, 0.5312, 0.3257, 0.5406, 0.3257, 0.5554, 0.4345, 0.8174, 0.6812, 0.8803, 0.3528, 0.9506, 0.3558, 0.8987, 0.6851, 0.5312, 0.4345, 0.5554, 0.4345, 0.5554, 0.5923, 0.5312, 0.5923, 0.7229, 0.8424, 0.6585, 0.844, 0.6888, 0.7577, 0.7278, 0.7577, 0.6016, 0.7641, 0.6016, 0.9527, 0.7242, 0.9186, 0.7242, 0.8407, 0.05434, 0.3022, 0.08255, 0.303, 0.08379, 0.3785, 0.05447, 0.3763, 0.3295, 0.3248, 0.3223, 0.3248, 0.3223, 0.2507, 0.3296, 0.2507, 0.7831, 0.6991, 0.8274, 0.6884, 0.826, 0.8495, 0.7849, 0.8533, 0.3053, 0.3248, 0.268, 0.3188, 0.2681, 0.2448, 0.3053, 0.2507, 0.3647, 0.3271, 0.3295, 0.3248, 0.3296, 0.2507, 0.3651, 0.2448, 0.7447, 0.6914, 0.7831, 0.6991, 0.7849, 0.8533, 0.7472, 0.8486, 0.1223, 0.3015, 0.1506, 0.2939, 0.1512, 0.3762, 0.1217, 0.3789, 0.7906, 0.8798, 0.7738, 0.8798, 0.7745, 0.7751, 0.7814, 0.7751, 0.3113, 0.3248, 0.3053, 0.3248, 0.3053, 0.2507, 0.3114, 0.2507, 0.9354, 0.795, 0.9034, 0.795, 0.9016, 0.8034, 0.9194, 0.8034, 0.7814, 0.7751, 0.7745, 0.7751, 0.775, 0.757, 0.7789, 0.757, 0.9039, 0.7804, 0.8432, 0.782, 0.8777, 0.795, 0.9034, 0.795, 0.6755, 0.7361, 0.6755, 0.9397, 0.793, 0.8568, 0.793, 0.7727, 0.9831, 0.782, 0.9039, 0.7804, 0.9034, 0.795, 0.9354, 0.795, 0.7738, 0.8798, 0.753, 0.8798, 0.7659, 0.7751, 0.7745, 0.7751, 0.9016, 0.8034, 0.8873, 0.8034, 0.8926, 0.8086, 0.9003, 0.8086, 0.775, 0.757, 0.7702, 0.757, 0.7727, 0.7448, 0.7752, 0.7448, 0.793, 0.7727, 0.793, 0.8568, 0.8561, 0.8426, 0.8561, 0.7958, 0.7745, 0.7751, 0.7659, 0.7751, 0.7702, 0.757, 0.775, 0.757, 0.9034, 0.795, 0.8777, 0.795, 0.8873, 0.8034, 0.9016, 0.8034, 0.7242, 0.8407, 0.7242, 0.9186, 0.79, 0.8972, 0.79, 0.8539, 1.124, 0.8086, 1.099, 0.8086, 1.098, 0.8134, 1.109, 0.8134, 0.7542, 0.5399, 0.7542, 0.5393, 0.7554, 0.5393, 0.7554, 0.5396, 0.79, 0.8539, 0.79, 0.8972, 0.8343, 0.8836, 0.8209, 0.8628, 0.7789, 0.757, 0.775, 0.757, 0.7752, 0.7448, 0.7773, 0.7448, 0.9194, 0.8034, 0.9016, 0.8034, 0.9003, 0.8086, 0.9098, 0.8086, 0.5359, 0.8192, 0.5359, 0.8465, 0.529, 0.8409, 0.5261, 0.8277, 0.9003, 0.817, 0.9045, 0.817, 0.9042, 0.8134, 0.9, 0.8134, 0.8969, 0.817, 0.9003, 0.817, 0.9, 0.8134, 0.8966, 0.8134, 0.5261, 0.8277, 0.529, 0.8409, 0.5238, 0.8412, 0.5225, 0.8354, 0.7542, 0.5393, 0.7542, 0.5386, 0.7554, 0.539, 0.7554, 0.5393, 1.099, 0.8086, 1.079, 0.8086, 1.09, 0.8134, 1.098, 0.8134, 0.8209, 0.8628, 0.8343, 0.8836, 0.8504, 0.8714, 0.8444, 0.8622, 0.9039, 0.7804, 0.9831, 0.782, 0.982, 0.6663, 0.9028, 0.6647, 0.05447, 0.3763, 0.08379, 0.3785, 0.08122, 0.4942, 0.05469, 0.492, 0.3296, 0.2507, 0.3223, 0.2507, 0.3224, 0.135, 0.3297, 0.135, 0.9006, 0.6531, 0.9419, 0.6493, 0.9423, 0.8908, 0.901, 0.8946, 0.3053, 0.2507, 0.2681, 0.2448, 0.2682, 0.129, 0.3054, 0.135, 0.3651, 0.2448, 0.3296, 0.2507, 0.3297, 0.135, 0.3652, 0.129, 0.8628, 0.6484, 0.9006, 0.6531, 0.901, 0.8946, 0.8575, 0.8899, 0.1217, 0.3789, 0.1512, 0.3762, 0.1514, 0.4919, 0.1219, 0.4947, 0.8432, 0.782, 0.9039, 0.7804, 0.9028, 0.6647, 0.8421, 0.6663, 0.3114, 0.2507, 0.3053, 0.2507, 0.3054, 0.135, 0.3115, 0.135, 0.06558, 0.4876, 0.06537, 0.3246, 0.1424, 0.2999, 0.1424, 0.4023, 0.1223, 0.3015, 0.1225, 0.1416, 0.2071, 0.1151, 0.2071, 0.2176, 0.3189, 0.0209, 0.3179, 0.0209, 0.3176, 0.006431, 0.3217, 0.008934, 0.3166, 0.0209, 0.3154, 0.0209, 0.3077, 0.01268, 0.3126, 0.009554, 0.3204, 0.0209, 0.3189, 0.0209, 0.3217, 0.008934, 0.3278, 0.01268, 0.3179, 0.0209, 0.3166, 0.0209, 0.3126, 0.009554, 0.3176, 0.006431, 0.7354, 0.8402, 0.7327, 0.8251, 0.7396, 0.8253, 0.7405, 0.8304, 0.3257, 0.04867, 0.3212, 0.04867, 0.3189, 0.0209, 0.3204, 0.0209, 0.7381, 0.8552, 0.7354, 0.8402, 0.7405, 0.8304, 0.7414, 0.8354, 0.3144, 0.04867, 0.3106, 0.04867, 0.3154, 0.0209, 0.3166, 0.0209, 0.7349, 0.813, 0.7381, 0.795, 0.7414, 0.8153, 0.7403, 0.8213, 0.7591, 0.7577, 0.7278, 0.7577, 0.725, 0.7299, 0.7355, 0.7299, 0.2365, 0.9791, 0.22, 0.9758, 0.2365, 0.9385, 0.923, 0.8004, 0.9358, 0.7516, 0.9204, 0.6926, 0.8831, 0.6682, 0.8824, 0.6686, 0.8824, 0.4632, 0.904, 0.5934, 0.9787, 0.7681, 0.9702, 0.8004, 0.797, 0.8003, 0.788, 0.7658, 0.7879, 0.7657, 0.8657, 0.5934, 0.8824, 0.4632, 0.8824, 0.6686, 0.8458, 0.6926, 0.8304, 0.7515, 0.8432, 0.8003, 0.7136, 0.79, 0.7086, 0.7708, 0.6878, 0.7572, 0.6671, 0.7708, 0.6668, 0.772, 0.6253, 0.6749, 0.6609, 0.6749, 0.7357, 0.79, 0.6133, 0.8089, 0.6137, 0.8092, 0.6344, 0.7956, 0.6359, 0.79, 0.6621, 0.79, 0.6585, 0.8035, 0.6671, 0.8363, 0.6745, 0.8411, 0.6745, 0.8667, 0.6671, 0.8715, 0.6585, 0.9043, 0.6671, 0.937, 0.6745, 0.9418, 0.6745, 0.9889, 0.6133, 0.9889, 0.6133, 0.9265, 0.6137, 0.9267, 0.6344, 0.9132, 0.643, 0.8804, 0.6344, 0.8476, 0.6137, 0.834, 0.6133, 0.8343, 0.6745, 0.8411, 0.6878, 0.8499, 0.7086, 0.8363, 0.7171, 0.8036, 0.7136, 0.79, 0.7357, 0.79, 0.7357, 0.9192, 0.6745, 0.9889, 0.6745, 0.9418, 0.6878, 0.9506, 0.7086, 0.937, 0.7171, 0.9043, 0.7086, 0.8715, 0.6878, 0.8579, 0.6745, 0.8667, 0.5521, 0.842, 0.5608, 0.8362, 0.5694, 0.8035, 0.5658, 0.7899, 0.5915, 0.7899, 0.5929, 0.7956, 0.6133, 0.8089, 0.6133, 0.8343, 0.5929, 0.8476, 0.5844, 0.8804, 0.5929, 0.9131, 0.6133, 0.9265, 0.6133, 0.9889, 0.5521, 0.9889, 0.5521, 0.9427, 0.5608, 0.937, 0.5694, 0.9042, 0.5608, 0.8714, 0.5521, 0.8657, 0.2778, 0.8842, 0.291, 0.8608, 0.3096, 0.8545, 0.3227, 0.8691, 0.3227, 0.896, 0.3096, 0.9194, 0.291, 0.9256, 0.2778, 0.911, 0.4341, 0.8653, 0.4473, 0.8419, 0.4659, 0.8357, 0.4791, 0.8503, 0.4791, 0.8771, 0.4659, 0.9005, 0.4473, 0.9068, 0.4341, 0.8922, 0.05138, 0.8844, 0.03822, 0.9079, 0.0196, 0.9141, 0.006431, 0.8995, 0.006431, 0.8726, 0.0196, 0.8492, 0.03822, 0.843, 0.05138, 0.8576, 0.2649, 0.896, 0.2518, 0.9194, 0.2332, 0.9256, 0.22, 0.911, 0.22, 0.8842, 0.2332, 0.8608, 0.2518, 0.8545, 0.2649, 0.8691, 0.7556, 0.8472, 0.7688, 0.8238, 0.7874, 0.8176, 0.8006, 0.8321, 0.8006, 0.859, 0.7874, 0.8824, 0.7688, 0.8886, 0.7556, 0.8741, 0.82, 0.8472, 0.8332, 0.8238, 0.8518, 0.8175, 0.865, 0.8321, 0.865, 0.859, 0.8518, 0.8824, 0.8332, 0.8886, 0.82, 0.874, 0.5923, 0.8219, 0.6087, 0.8223, 0.6087, 0.9304, 0.5923, 0.93, 0.8377, 0.2416, 0.8212, 0.2411, 0.8212, 0.133, 0.8377, 0.1335, 0.8186, 0.4173, 0.8453, 0.4172, 0.8453, 0.5253, 0.8186, 0.5254, 0.6411, 0.8007, 0.6576, 0.8002, 0.6576, 0.9083, 0.6411, 0.9088, 0.8995, 0.3936, 0.883, 0.394, 0.883, 0.2859, 0.8995, 0.2854, 0.8453, 0.4172, 0.8702, 0.4176, 0.8702, 0.5257, 0.8453, 0.5253, 0.5465, 0.8219, 0.5629, 0.8223, 0.5629, 0.9304, 0.5465, 0.93, 0.7809, 0.394, 0.7542, 0.3938, 0.7542, 0.2857, 0.7809, 0.2859, 0.8186, 0.2907, 0.8453, 0.2906, 0.8453, 0.3987, 0.8186, 0.3989, 0.8541, 0.2411, 0.8377, 0.2416, 0.8377, 0.1335, 0.8541, 0.133, 0.8995, 0.4176, 0.916, 0.4172, 0.916, 0.5253, 0.8995, 0.5257, 0.8453, 0.2906, 0.8702, 0.291, 0.8702, 0.3991, 0.8453, 0.3987, 0.916, 0.394, 0.8995, 0.3936, 0.8995, 0.2854, 0.916, 0.2859, 0.7834, 0.115, 0.7568, 0.1148, 0.7568, 0.006712, 0.7834, 0.006861, 0.8212, 0.01173, 0.8478, 0.0116, 0.8478, 0.1197, 0.8212, 0.1199, 0.8058, 0.3935, 0.7809, 0.394, 0.7809, 0.2859, 0.8058, 0.2854, 0.9009, 0.6726, 0.8844, 0.673, 0.8844, 0.5648, 0.9009, 0.5644, 0.8478, 0.0116, 0.8727, 0.01199, 0.8727, 0.1201, 0.8478, 0.1197, 0.883, 0.4172, 0.8995, 0.4176, 0.8995, 0.5257, 0.883, 0.5253, 0.7823, 0.673, 0.7556, 0.6728, 0.7556, 0.5647, 0.7823, 0.5649, 0.8083, 0.1145, 0.7834, 0.115, 0.7834, 0.006861, 0.8083, 0.006431, 0.9009, 0.7991, 0.8844, 0.7995, 0.8844, 0.6914, 0.9009, 0.691, 0.7034, 0.8002, 0.7198, 0.8007, 0.7198, 0.9088, 0.7034, 0.9083, 0.9174, 0.673, 0.9009, 0.6726, 0.9009, 0.5644, 0.9174, 0.5648, 0.7817, 0.1382, 0.8083, 0.1383, 0.8083, 0.2464, 0.7817, 0.2463, 0.8072, 0.6725, 0.7823, 0.673, 0.7823, 0.5649, 0.8072, 0.5644, 0.3523, 0.8049, 0.3688, 0.8054, 0.3688, 0.9134, 0.3523, 0.9129, 0.9174, 0.7995, 0.9009, 0.7991, 0.9009, 0.691, 0.9174, 0.6914, 0.6869, 0.8007, 0.7034, 0.8002, 0.7034, 0.9083, 0.6869, 0.9088, 0.7809, 0.5205, 0.7542, 0.5204, 0.7542, 0.4123, 0.7809, 0.4124, 0.7568, 0.1386, 0.7817, 0.1382, 0.7817, 0.2463, 0.7568, 0.2467, 0.3981, 0.8049, 0.4146, 0.8054, 0.4146, 0.9134, 0.3981, 0.9129, 0.1692, 0.8418, 0.1425, 0.8419, 0.1425, 0.7338, 0.1692, 0.7337, 0.3359, 0.8054, 0.3523, 0.8049, 0.3523, 0.9129, 0.3359, 0.9134, 0.7805, 0.6962, 0.8072, 0.6963, 0.8072, 0.8044, 0.7805, 0.8043, 0.1425, 0.8419, 0.1176, 0.8416, 0.1176, 0.7334, 0.1425, 0.7338, 0.8058, 0.5201, 0.7809, 0.5205, 0.7809, 0.4124, 0.8058, 0.412, 0.8835, 0.2416, 0.867, 0.2411, 0.867, 0.133, 0.8835, 0.1335, 0.82, 0.6963, 0.8467, 0.6962, 0.8467, 0.8043, 0.82, 0.8044, 0.3817, 0.8054, 0.3981, 0.8049, 0.3981, 0.9129, 0.3817, 0.9134, 0.8467, 0.6962, 0.8716, 0.6966, 0.8716, 0.8047, 0.8467, 0.8043, 0.4557, 0.08768, 0.1203, 0.1951, 0.2469, 0.2025, 0.2421, 0.03983, 0.4116, 0.3453, 0.175, 0.4191, 0.2538, 0.4192, 0.2584, 0.3147, 0.3053, 0.3248, 0.22, 0.4033, 0.268, 0.3188, 0.08255, 0.303, 0.05434, 0.3022, 0.006431, 0.2177, 0.1223, 0.3015, 0.2071, 0.2176, 0.1506, 0.2939, 0.4213, 0.4033, 0.3295, 0.3248, 0.3647, 0.3271, 0.4491, 0.1094, 0.4491, 0.37, 0.3405, 0.3722, 0.3317, 0.2964, 0.3282, 0.2397, 0.3352, 0.1887, 0.3405, 0.1069, 0.9245, 0.3712, 0.9095, 0.6134, 0.8847, 0.6125, 0.8629, 0.3572, 0.8629, 0.3572, 0.8847, 0.6125, 0.8655, 0.6137, 0.8015, 0.3744, 0.104, 0.0505, 0.1116, 0.0505, 0.1116, 0.0505, 0.104, 0.0505, 0.1013, 0.1416, 0.08266, 0.1399, 0.08266, 0.1399, 0.1013, 0.1416, 0.047, 0.1167, 0.059, 0.02726, 0.059, 0.02726, 0.047, 0.1167, 0.1225, 0.1416, 0.1013, 0.1416, 0.1013, 0.1416, 0.1225, 0.1416, 0.398, 0.3085, 0.4984, 0.5099, 0.5947, 0.5086, 0.6739, 0.2993, 0.08424, 0.2715, 0.2656, 0.2715, 0.2655, 0.3683, 0.08424, 0.3683, 0.8802, 0.3535, 0.9162, 0.1661, 0.9814, 0.1687, 0.9505, 0.3565, 0.7705, 0.549, 0.9624, 0.549, 0.9624, 0.8285, 0.7705, 0.8285, 0.8101, 0.3505, 0.8513, 0.1618, 0.9162, 0.1661, 0.8802, 0.3535, 0.1385, 0.213, 0.2656, 0.213, 0.2656, 0.2808, 0.1385, 0.2808, 0.2656, 0.213, 0.3926, 0.213, 0.3926, 0.2808, 0.2656, 0.2808])
me_cube.materials.append(mat_material)
me_cube.use_remesh_preserve_volume = False
me_cube.use_remesh_preserve_attributes = False
me_cube.use_mirror_vertex_groups = False
me_cube.update()
me_cylinder_007 = bpy.data.meshes.new('Cylinder.007')
me_cylinder_007.from_pydata([(0.0, 1.0, -1.0), (0.0, 1.0, 1.0), (0.7071, 0.7071, -1.0), (0.7071, 0.7071, 1.0), (1.0, -4.371e-08, -1.0), (1.0, -4.371e-08, 1.0), (0.7071, -0.7071, -1.0), (0.7071, -0.7071, 1.0), (-8.742e-08, -1.0, -1.0), (-8.742e-08, -1.0, 1.0), (-0.7071, -0.7071, -1.0), (-0.7071, -0.7071, 1.0), (-1.0, 1.192e-08, -1.0), (-1.0, 1.192e-08, 1.0), (-0.7071, 0.7071, -1.0), (-0.7071, 0.7071, 1.0), (-3.816, 3.023, -2.708), (-3.816, 4.438, -1.295), (-3.108, 2.816, -2.501), (-3.108, 4.231, -1.088), (-2.816, 2.316, -2.001), (-2.816, 3.732, -0.5874), (-3.108, 1.817, -1.5), (-3.108, 3.232, -0.08702), (-3.816, 1.61, -1.293), (-3.816, 3.025, 0.1202), (-4.523, 1.817, -1.5), (-4.523, 3.232, -0.08702), (-4.816, 2.316, -2.001), (-4.816, 3.732, -0.5874), (-4.523, 2.816, -2.501), (-4.523, 4.231, -1.088), (-7.631, 3.023, -2.708), (-7.631, 4.438, -1.295), (-6.924, 2.816, -2.501), (-6.924, 4.231, -1.088), (-6.631, 2.316, -2.001), (-6.631, 3.732, -0.5874), (-6.924, 1.817, -1.5), (-6.924, 3.232, -0.08702), (-7.631, 1.61, -1.293), (-7.631, 3.025, 0.1202), (-8.338, 1.817, -1.5), (-8.338, 3.232, -0.08702), (-8.631, 2.316, -2.001), (-8.631, 3.732, -0.5874), (-8.338, 2.816, -2.501), (-8.338, 4.231, -1.088), (-3.816, 3.312, -5.318), (-3.816, 5.312, -5.321), (-3.108, 3.313, -5.026), (-3.108, 5.313, -5.028), (-2.816, 3.314, -4.318), (-2.816, 5.314, -4.321), (-3.108, 3.315, -3.611), (-3.108, 5.315, -3.614), (-3.816, 3.315, -3.318), (-3.816, 5.315, -3.321), (-4.523, 3.315, -3.611), (-4.523, 5.315, -3.614), (-4.816, 3.314, -4.318), (-4.816, 5.314, -4.321), (-4.523, 3.313, -5.026), (-4.523, 5.313, -5.028), (0.0, 3.312, -5.318), (0.0, 5.312, -5.321), (0.7071, 3.313, -5.026), (0.7071, 5.313, -5.028), (1.0, 3.314, -4.318), (1.0, 5.314, -4.321), (0.7071, 3.315, -3.611), (0.7071, 5.315, -3.614), (-8.742e-08, 3.315, -3.318), (-8.742e-08, 5.315, -3.321), (-0.7071, 3.315, -3.611), (-0.7071, 5.315, -3.614), (-1.0, 3.314, -4.318), (-1.0, 5.314, -4.321), (-0.7071, 3.313, -5.026), (-0.7071, 5.313, -5.028), (-7.631, 3.312, -5.318), (-7.631, 5.312, -5.321), (-6.924, 3.313, -5.026), (-6.924, 5.313, -5.028), (-6.631, 3.314, -4.318), (-6.631, 5.314, -4.321), (-6.924, 3.315, -3.611), (-6.924, 5.315, -3.614), (-7.631, 3.315, -3.318), (-7.631, 5.315, -3.321), (-8.338, 3.315, -3.611), (-8.338, 5.315, -3.614), (-8.631, 3.314, -4.318), (-8.631, 5.314, -4.321), (-8.338, 3.313, -5.026), (-8.338, 5.313, -5.028), (-3.816, 1.0, -1.0), (-3.816, 1.0, 1.0), (-3.108, 0.7071, -1.0), (-3.108, 0.7071, 1.0), (-2.816, 8.504e-07, -1.0), (-2.816, -4.609e-07, 1.0), (-3.108, -0.7071, -1.0), (-3.108, -0.7071, 1.0), (-3.816, -1.0, -1.0), (-3.816, -1.0, 1.0), (-4.523, -0.7071, -1.0), (-4.523, -0.7071, 1.0), (-4.816, 9.06e-07, -1.0), (-4.816, -4.053e-07, 1.0), (-4.523, 0.7071, -1.0), (-4.523, 0.7071, 1.0), (-7.631, 1.0, -1.0), (-7.631, 1.0, 1.0), (-6.924, 0.7071, -1.0), (-6.924, 0.7071, 1.0), (-6.631, 8.504e-07, -1.0), (-6.631, -4.609e-07, 1.0), (-6.924, -0.7071, -1.0), (-6.924, -0.7071, 1.0), (-7.631, -1.0, -1.0), (-7.631, -1.0, 1.0), (-8.338, -0.7071, -1.0), (-8.338, -0.7071, 1.0), (-8.631, 9.06e-07, -1.0), (-8.631, -4.053e-07, 1.0), (-8.338, 0.7071, -1.0), (-8.338, 0.7071, 1.0)], [], [(0, 1, 3, 2), (2, 3, 5, 4), (4, 5, 7, 6), (6, 7, 9, 8), (8, 9, 11, 10), (10, 11, 13, 12), (3, 1, 15, 13, 11, 9, 7, 5), (12, 13, 15, 14), (14, 15, 1, 0), (0, 2, 4, 6, 8, 10, 12, 14), (16, 17, 19, 18), (18, 19, 21, 20), (20, 21, 23, 22), (22, 23, 25, 24), (24, 25, 27, 26), (26, 27, 29, 28), (19, 17, 31, 29, 27, 25, 23, 21), (28, 29, 31, 30), (30, 31, 17, 16), (16, 18, 20, 22, 24, 26, 28, 30), (32, 33, 35, 34), (34, 35, 37, 36), (36, 37, 39, 38), (38, 39, 41, 40), (40, 41, 43, 42), (42, 43, 45, 44), (35, 33, 47, 45, 43, 41, 39, 37), (44, 45, 47, 46), (46, 47, 33, 32), (32, 34, 36, 38, 40, 42, 44, 46), (48, 49, 51, 50), (50, 51, 53, 52), (52, 53, 55, 54), (54, 55, 57, 56), (56, 57, 59, 58), (58, 59, 61, 60), (51, 49, 63, 61, 59, 57, 55, 53), (60, 61, 63, 62), (62, 63, 49, 48), (48, 50, 52, 54, 56, 58, 60, 62), (64, 65, 67, 66), (66, 67, 69, 68), (68, 69, 71, 70), (70, 71, 73, 72), (72, 73, 75, 74), (74, 75, 77, 76), (67, 65, 79, 77, 75, 73, 71, 69), (76, 77, 79, 78), (78, 79, 65, 64), (64, 66, 68, 70, 72, 74, 76, 78), (80, 81, 83, 82), (82, 83, 85, 84), (84, 85, 87, 86), (86, 87, 89, 88), (88, 89, 91, 90), (90, 91, 93, 92), (83, 81, 95, 93, 91, 89, 87, 85), (92, 93, 95, 94), (94, 95, 81, 80), (80, 82, 84, 86, 88, 90, 92, 94), (96, 97, 99, 98), (98, 99, 101, 100), (100, 101, 103, 102), (102, 103, 105, 104), (104, 105, 107, 106), (106, 107, 109, 108), (99, 97, 111, 109, 107, 105, 103, 101), (108, 109, 111, 110), (110, 111, 97, 96), (96, 98, 100, 102, 104, 106, 108, 110), (112, 113, 115, 114), (114, 115, 117, 116), (116, 117, 119, 118), (118, 119, 121, 120), (120, 121, 123, 122), (122, 123, 125, 124), (115, 113, 127, 125, 123, 121, 119, 117), (124, 125, 127, 126), (126, 127, 113, 112), (112, 114, 116, 118, 120, 122, 124, 126)])
_uv = me_cylinder_007.uv_layers.new(name='UVMap')
_uv.uv.foreach_set('vector', [1.0, 0.5, 1.0, 1.0, 0.875, 1.0, 0.875, 0.5, 0.875, 0.5, 0.875, 1.0, 0.75, 1.0, 0.75, 0.5, 0.75, 0.5, 0.75, 1.0, 0.625, 1.0, 0.625, 0.5, 0.625, 0.5, 0.625, 1.0, 0.5, 1.0, 0.5, 0.5, 0.5, 0.5, 0.5, 1.0, 0.375, 1.0, 0.375, 0.5, 0.375, 0.5, 0.375, 1.0, 0.25, 1.0, 0.25, 0.5, 0.4197, 0.4197, 0.25, 0.49, 0.08029, 0.4197, 0.01, 0.25, 0.08029, 0.08029, 0.25, 0.01, 0.4197, 0.08029, 0.49, 0.25, 0.25, 0.5, 0.25, 1.0, 0.125, 1.0, 0.125, 0.5, 0.125, 0.5, 0.125, 1.0, 0.0, 1.0, 0.0, 0.5, 0.75, 0.49, 0.9197, 0.4197, 0.99, 0.25, 0.9197, 0.08029, 0.75, 0.01, 0.5803, 0.08029, 0.51, 0.25, 0.5803, 0.4197, 1.0, 0.5, 1.0, 1.0, 0.875, 1.0, 0.875, 0.5, 0.875, 0.5, 0.875, 1.0, 0.75, 1.0, 0.75, 0.5, 0.75, 0.5, 0.75, 1.0, 0.625, 1.0, 0.625, 0.5, 0.625, 0.5, 0.625, 1.0, 0.5, 1.0, 0.5, 0.5, 0.5, 0.5, 0.5, 1.0, 0.375, 1.0, 0.375, 0.5, 0.375, 0.5, 0.375, 1.0, 0.25, 1.0, 0.25, 0.5, 0.4197, 0.4197, 0.25, 0.49, 0.08029, 0.4197, 0.01, 0.25, 0.08029, 0.08029, 0.25, 0.01, 0.4197, 0.08029, 0.49, 0.25, 0.25, 0.5, 0.25, 1.0, 0.125, 1.0, 0.125, 0.5, 0.125, 0.5, 0.125, 1.0, 0.0, 1.0, 0.0, 0.5, 0.75, 0.49, 0.9197, 0.4197, 0.99, 0.25, 0.9197, 0.08029, 0.75, 0.01, 0.5803, 0.08029, 0.51, 0.25, 0.5803, 0.4197, 1.0, 0.5, 1.0, 1.0, 0.875, 1.0, 0.875, 0.5, 0.875, 0.5, 0.875, 1.0, 0.75, 1.0, 0.75, 0.5, 0.75, 0.5, 0.75, 1.0, 0.625, 1.0, 0.625, 0.5, 0.625, 0.5, 0.625, 1.0, 0.5, 1.0, 0.5, 0.5, 0.5, 0.5, 0.5, 1.0, 0.375, 1.0, 0.375, 0.5, 0.375, 0.5, 0.375, 1.0, 0.25, 1.0, 0.25, 0.5, 0.4197, 0.4197, 0.25, 0.49, 0.08029, 0.4197, 0.01, 0.25, 0.08029, 0.08029, 0.25, 0.01, 0.4197, 0.08029, 0.49, 0.25, 0.25, 0.5, 0.25, 1.0, 0.125, 1.0, 0.125, 0.5, 0.125, 0.5, 0.125, 1.0, 0.0, 1.0, 0.0, 0.5, 0.75, 0.49, 0.9197, 0.4197, 0.99, 0.25, 0.9197, 0.08029, 0.75, 0.01, 0.5803, 0.08029, 0.51, 0.25, 0.5803, 0.4197, 1.0, 0.5, 1.0, 1.0, 0.875, 1.0, 0.875, 0.5, 0.875, 0.5, 0.875, 1.0, 0.75, 1.0, 0.75, 0.5, 0.75, 0.5, 0.75, 1.0, 0.625, 1.0, 0.625, 0.5, 0.625, 0.5, 0.625, 1.0, 0.5, 1.0, 0.5, 0.5, 0.5, 0.5, 0.5, 1.0, 0.375, 1.0, 0.375, 0.5, 0.375, 0.5, 0.375, 1.0, 0.25, 1.0, 0.25, 0.5, 0.4197, 0.4197, 0.25, 0.49, 0.08029, 0.4197, 0.01, 0.25, 0.08029, 0.08029, 0.25, 0.01, 0.4197, 0.08029, 0.49, 0.25, 0.25, 0.5, 0.25, 1.0, 0.125, 1.0, 0.125, 0.5, 0.125, 0.5, 0.125, 1.0, 0.0, 1.0, 0.0, 0.5, 0.75, 0.49, 0.9197, 0.4197, 0.99, 0.25, 0.9197, 0.08029, 0.75, 0.01, 0.5803, 0.08029, 0.51, 0.25, 0.5803, 0.4197, 1.0, 0.5, 1.0, 1.0, 0.875, 1.0, 0.875, 0.5, 0.875, 0.5, 0.875, 1.0, 0.75, 1.0, 0.75, 0.5, 0.75, 0.5, 0.75, 1.0, 0.625, 1.0, 0.625, 0.5, 0.625, 0.5, 0.625, 1.0, 0.5, 1.0, 0.5, 0.5, 0.5, 0.5, 0.5, 1.0, 0.375, 1.0, 0.375, 0.5, 0.375, 0.5, 0.375, 1.0, 0.25, 1.0, 0.25, 0.5, 0.4197, 0.4197, 0.25, 0.49, 0.08029, 0.4197, 0.01, 0.25, 0.08029, 0.08029, 0.25, 0.01, 0.4197, 0.08029, 0.49, 0.25, 0.25, 0.5, 0.25, 1.0, 0.125, 1.0, 0.125, 0.5, 0.125, 0.5, 0.125, 1.0, 0.0, 1.0, 0.0, 0.5, 0.75, 0.49, 0.9197, 0.4197, 0.99, 0.25, 0.9197, 0.08029, 0.75, 0.01, 0.5803, 0.08029, 0.51, 0.25, 0.5803, 0.4197, 1.0, 0.5, 1.0, 1.0, 0.875, 1.0, 0.875, 0.5, 0.875, 0.5, 0.875, 1.0, 0.75, 1.0, 0.75, 0.5, 0.75, 0.5, 0.75, 1.0, 0.625, 1.0, 0.625, 0.5, 0.625, 0.5, 0.625, 1.0, 0.5, 1.0, 0.5, 0.5, 0.5, 0.5, 0.5, 1.0, 0.375, 1.0, 0.375, 0.5, 0.375, 0.5, 0.375, 1.0, 0.25, 1.0, 0.25, 0.5, 0.4197, 0.4197, 0.25, 0.49, 0.08029, 0.4197, 0.01, 0.25, 0.08029, 0.08029, 0.25, 0.01, 0.4197, 0.08029, 0.49, 0.25, 0.25, 0.5, 0.25, 1.0, 0.125, 1.0, 0.125, 0.5, 0.125, 0.5, 0.125, 1.0, 0.0, 1.0, 0.0, 0.5, 0.75, 0.49, 0.9197, 0.4197, 0.99, 0.25, 0.9197, 0.08029, 0.75, 0.01, 0.5803, 0.08029, 0.51, 0.25, 0.5803, 0.4197, 1.0, 0.5, 1.0, 1.0, 0.875, 1.0, 0.875, 0.5, 0.875, 0.5, 0.875, 1.0, 0.75, 1.0, 0.75, 0.5, 0.75, 0.5, 0.75, 1.0, 0.625, 1.0, 0.625, 0.5, 0.625, 0.5, 0.625, 1.0, 0.5, 1.0, 0.5, 0.5, 0.5, 0.5, 0.5, 1.0, 0.375, 1.0, 0.375, 0.5, 0.375, 0.5, 0.375, 1.0, 0.25, 1.0, 0.25, 0.5, 0.4197, 0.4197, 0.25, 0.49, 0.08029, 0.4197, 0.01, 0.25, 0.08029, 0.08029, 0.25, 0.01, 0.4197, 0.08029, 0.49, 0.25, 0.25, 0.5, 0.25, 1.0, 0.125, 1.0, 0.125, 0.5, 0.125, 0.5, 0.125, 1.0, 0.0, 1.0, 0.0, 0.5, 0.75, 0.49, 0.9197, 0.4197, 0.99, 0.25, 0.9197, 0.08029, 0.75, 0.01, 0.5803, 0.08029, 0.51, 0.25, 0.5803, 0.4197, 1.0, 0.5, 1.0, 1.0, 0.875, 1.0, 0.875, 0.5, 0.875, 0.5, 0.875, 1.0, 0.75, 1.0, 0.75, 0.5, 0.75, 0.5, 0.75, 1.0, 0.625, 1.0, 0.625, 0.5, 0.625, 0.5, 0.625, 1.0, 0.5, 1.0, 0.5, 0.5, 0.5, 0.5, 0.5, 1.0, 0.375, 1.0, 0.375, 0.5, 0.375, 0.5, 0.375, 1.0, 0.25, 1.0, 0.25, 0.5, 0.4197, 0.4197, 0.25, 0.49, 0.08029, 0.4197, 0.01, 0.25, 0.08029, 0.08029, 0.25, 0.01, 0.4197, 0.08029, 0.49, 0.25, 0.25, 0.5, 0.25, 1.0, 0.125, 1.0, 0.125, 0.5, 0.125, 0.5, 0.125, 1.0, 0.0, 1.0, 0.0, 0.5, 0.75, 0.49, 0.9197, 0.4197, 0.99, 0.25, 0.9197, 0.08029, 0.75, 0.01, 0.5803, 0.08029, 0.51, 0.25, 0.5803, 0.4197])
me_cylinder_007.use_remesh_fix_poles = True
me_cylinder_007.use_remesh_preserve_attributes = False
me_cylinder_007.use_mirror_vertex_groups = False
me_cylinder_007.update()
me_cylinder_013 = bpy.data.meshes.new('Cylinder.013')
me_cylinder_013.from_pydata([(0.0, 5.56, -0.1746), (0.0, 6.975, 1.239), (0.7071, 5.353, 0.0327), (0.7071, 6.768, 1.446), (1.0, 4.854, 0.533), (1.0, 6.269, 1.946), (0.7071, 4.354, 1.033), (0.7071, 5.769, 2.447), (-8.742e-08, 4.147, 1.241), (-8.742e-08, 5.562, 2.654), (-0.7071, 4.354, 1.033), (-0.7071, 5.769, 2.447), (-1.0, 4.854, 0.533), (-1.0, 6.269, 1.946), (-0.7071, 5.353, 0.0327), (-0.7071, 6.768, 1.446), (-2.174, 1.997, 3.393), (-2.174, 3.412, 4.807), (-1.467, 1.79, 3.601), (-1.467, 3.206, 5.014), (-1.174, 1.291, 4.101), (-1.174, 2.706, 5.514), (-1.467, 0.791, 4.601), (-1.467, 2.206, 6.015), (-2.174, 0.5841, 4.809), (-2.174, 1.999, 6.222), (-2.881, 0.791, 4.601), (-2.881, 2.206, 6.015), (-3.174, 1.291, 4.101), (-3.174, 2.706, 5.514), (-2.881, 1.79, 3.601), (-2.881, 3.206, 5.014), (-2.174, 5.56, -0.1746), (-2.174, 6.975, 1.239), (-1.467, 5.353, 0.0327), (-1.467, 6.768, 1.446), (-1.174, 4.854, 0.533), (-1.174, 6.269, 1.946), (-1.467, 4.354, 1.033), (-1.467, 5.769, 2.447), (-2.174, 4.147, 1.241), (-2.174, 5.562, 2.654), (-2.881, 4.354, 1.033), (-2.881, 5.769, 2.447), (-3.174, 4.854, 0.533), (-3.174, 6.269, 1.946), (-2.881, 5.353, 0.0327), (-2.881, 6.768, 1.446), (-3.052, 3.786, 1.602), (-3.052, 5.201, 3.016), (-2.345, 3.579, 1.81), (-2.345, 4.994, 3.223), (-2.052, 3.079, 2.31), (-2.052, 4.494, 3.723), (-2.345, 2.579, 2.81), (-2.345, 3.995, 4.224), (-3.052, 2.372, 3.018), (-3.052, 3.788, 4.431), (-3.759, 2.579, 2.81), (-3.759, 3.995, 4.224), (-4.052, 3.079, 2.31), (-4.052, 4.494, 3.723), (-3.759, 3.579, 1.81), (-3.759, 4.994, 3.223), (4.648e-07, 1.997, 3.393), (4.648e-07, 3.412, 4.807), (0.7071, 1.79, 3.601), (0.7071, 3.206, 5.014), (1.0, 1.291, 4.101), (1.0, 2.706, 5.514), (0.7071, 0.791, 4.601), (0.7071, 2.206, 6.015), (3.773e-07, 0.5841, 4.809), (3.773e-07, 1.999, 6.222), (-0.7071, 0.791, 4.601), (-0.7071, 2.206, 6.015), (-1.0, 1.291, 4.101), (-1.0, 2.706, 5.514), (-0.7071, 1.79, 3.601), (-0.7071, 3.206, 5.014), (-0.5147, 3.786, 1.602), (-0.5147, 5.201, 3.016), (0.1924, 3.579, 1.81), (0.1924, 4.994, 3.223), (0.4853, 3.079, 2.31), (0.4853, 4.494, 3.723), (0.1924, 2.579, 2.81), (0.1924, 3.995, 4.224), (-0.5147, 2.372, 3.018), (-0.5147, 3.788, 4.431), (-1.222, 2.579, 2.81), (-1.222, 3.995, 4.224), (-1.515, 3.079, 2.31), (-1.515, 4.494, 3.723), (-1.222, 3.579, 1.81), (-1.222, 4.994, 3.223)], [], [(0, 1, 3, 2), (2, 3, 5, 4), (4, 5, 7, 6), (6, 7, 9, 8), (8, 9, 11, 10), (10, 11, 13, 12), (3, 1, 15, 13, 11, 9, 7, 5), (12, 13, 15, 14), (14, 15, 1, 0), (0, 2, 4, 6, 8, 10, 12, 14), (16, 17, 19, 18), (18, 19, 21, 20), (20, 21, 23, 22), (22, 23, 25, 24), (24, 25, 27, 26), (26, 27, 29, 28), (19, 17, 31, 29, 27, 25, 23, 21), (28, 29, 31, 30), (30, 31, 17, 16), (16, 18, 20, 22, 24, 26, 28, 30), (32, 33, 35, 34), (34, 35, 37, 36), (36, 37, 39, 38), (38, 39, 41, 40), (40, 41, 43, 42), (42, 43, 45, 44), (35, 33, 47, 45, 43, 41, 39, 37), (44, 45, 47, 46), (46, 47, 33, 32), (32, 34, 36, 38, 40, 42, 44, 46), (48, 49, 51, 50), (50, 51, 53, 52), (52, 53, 55, 54), (54, 55, 57, 56), (56, 57, 59, 58), (58, 59, 61, 60), (51, 49, 63, 61, 59, 57, 55, 53), (60, 61, 63, 62), (62, 63, 49, 48), (48, 50, 52, 54, 56, 58, 60, 62), (64, 65, 67, 66), (66, 67, 69, 68), (68, 69, 71, 70), (70, 71, 73, 72), (72, 73, 75, 74), (74, 75, 77, 76), (67, 65, 79, 77, 75, 73, 71, 69), (76, 77, 79, 78), (78, 79, 65, 64), (64, 66, 68, 70, 72, 74, 76, 78), (80, 81, 83, 82), (82, 83, 85, 84), (84, 85, 87, 86), (86, 87, 89, 88), (88, 89, 91, 90), (90, 91, 93, 92), (83, 81, 95, 93, 91, 89, 87, 85), (92, 93, 95, 94), (94, 95, 81, 80), (80, 82, 84, 86, 88, 90, 92, 94)])
_uv = me_cylinder_013.uv_layers.new(name='UVMap')
_uv.uv.foreach_set('vector', [1.0, 0.5, 1.0, 1.0, 0.875, 1.0, 0.875, 0.5, 0.875, 0.5, 0.875, 1.0, 0.75, 1.0, 0.75, 0.5, 0.75, 0.5, 0.75, 1.0, 0.625, 1.0, 0.625, 0.5, 0.625, 0.5, 0.625, 1.0, 0.5, 1.0, 0.5, 0.5, 0.5, 0.5, 0.5, 1.0, 0.375, 1.0, 0.375, 0.5, 0.375, 0.5, 0.375, 1.0, 0.25, 1.0, 0.25, 0.5, 0.4197, 0.4197, 0.25, 0.49, 0.08029, 0.4197, 0.01, 0.25, 0.08029, 0.08029, 0.25, 0.01, 0.4197, 0.08029, 0.49, 0.25, 0.25, 0.5, 0.25, 1.0, 0.125, 1.0, 0.125, 0.5, 0.125, 0.5, 0.125, 1.0, 0.0, 1.0, 0.0, 0.5, 0.75, 0.49, 0.9197, 0.4197, 0.99, 0.25, 0.9197, 0.08029, 0.75, 0.01, 0.5803, 0.08029, 0.51, 0.25, 0.5803, 0.4197, 1.0, 0.5, 1.0, 1.0, 0.875, 1.0, 0.875, 0.5, 0.875, 0.5, 0.875, 1.0, 0.75, 1.0, 0.75, 0.5, 0.75, 0.5, 0.75, 1.0, 0.625, 1.0, 0.625, 0.5, 0.625, 0.5, 0.625, 1.0, 0.5, 1.0, 0.5, 0.5, 0.5, 0.5, 0.5, 1.0, 0.375, 1.0, 0.375, 0.5, 0.375, 0.5, 0.375, 1.0, 0.25, 1.0, 0.25, 0.5, 0.4197, 0.4197, 0.25, 0.49, 0.08029, 0.4197, 0.01, 0.25, 0.08029, 0.08029, 0.25, 0.01, 0.4197, 0.08029, 0.49, 0.25, 0.25, 0.5, 0.25, 1.0, 0.125, 1.0, 0.125, 0.5, 0.125, 0.5, 0.125, 1.0, 0.0, 1.0, 0.0, 0.5, 0.75, 0.49, 0.9197, 0.4197, 0.99, 0.25, 0.9197, 0.08029, 0.75, 0.01, 0.5803, 0.08029, 0.51, 0.25, 0.5803, 0.4197, 1.0, 0.5, 1.0, 1.0, 0.875, 1.0, 0.875, 0.5, 0.875, 0.5, 0.875, 1.0, 0.75, 1.0, 0.75, 0.5, 0.75, 0.5, 0.75, 1.0, 0.625, 1.0, 0.625, 0.5, 0.625, 0.5, 0.625, 1.0, 0.5, 1.0, 0.5, 0.5, 0.5, 0.5, 0.5, 1.0, 0.375, 1.0, 0.375, 0.5, 0.375, 0.5, 0.375, 1.0, 0.25, 1.0, 0.25, 0.5, 0.4197, 0.4197, 0.25, 0.49, 0.08029, 0.4197, 0.01, 0.25, 0.08029, 0.08029, 0.25, 0.01, 0.4197, 0.08029, 0.49, 0.25, 0.25, 0.5, 0.25, 1.0, 0.125, 1.0, 0.125, 0.5, 0.125, 0.5, 0.125, 1.0, 0.0, 1.0, 0.0, 0.5, 0.75, 0.49, 0.9197, 0.4197, 0.99, 0.25, 0.9197, 0.08029, 0.75, 0.01, 0.5803, 0.08029, 0.51, 0.25, 0.5803, 0.4197, 1.0, 0.5, 1.0, 1.0, 0.875, 1.0, 0.875, 0.5, 0.875, 0.5, 0.875, 1.0, 0.75, 1.0, 0.75, 0.5, 0.75, 0.5, 0.75, 1.0, 0.625, 1.0, 0.625, 0.5, 0.625, 0.5, 0.625, 1.0, 0.5, 1.0, 0.5, 0.5, 0.5, 0.5, 0.5, 1.0, 0.375, 1.0, 0.375, 0.5, 0.375, 0.5, 0.375, 1.0, 0.25, 1.0, 0.25, 0.5, 0.4197, 0.4197, 0.25, 0.49, 0.08029, 0.4197, 0.01, 0.25, 0.08029, 0.08029, 0.25, 0.01, 0.4197, 0.08029, 0.49, 0.25, 0.25, 0.5, 0.25, 1.0, 0.125, 1.0, 0.125, 0.5, 0.125, 0.5, 0.125, 1.0, 0.0, 1.0, 0.0, 0.5, 0.75, 0.49, 0.9197, 0.4197, 0.99, 0.25, 0.9197, 0.08029, 0.75, 0.01, 0.5803, 0.08029, 0.51, 0.25, 0.5803, 0.4197, 1.0, 0.5, 1.0, 1.0, 0.875, 1.0, 0.875, 0.5, 0.875, 0.5, 0.875, 1.0, 0.75, 1.0, 0.75, 0.5, 0.75, 0.5, 0.75, 1.0, 0.625, 1.0, 0.625, 0.5, 0.625, 0.5, 0.625, 1.0, 0.5, 1.0, 0.5, 0.5, 0.5, 0.5, 0.5, 1.0, 0.375, 1.0, 0.375, 0.5, 0.375, 0.5, 0.375, 1.0, 0.25, 1.0, 0.25, 0.5, 0.4197, 0.4197, 0.25, 0.49, 0.08029, 0.4197, 0.01, 0.25, 0.08029, 0.08029, 0.25, 0.01, 0.4197, 0.08029, 0.49, 0.25, 0.25, 0.5, 0.25, 1.0, 0.125, 1.0, 0.125, 0.5, 0.125, 0.5, 0.125, 1.0, 0.0, 1.0, 0.0, 0.5, 0.75, 0.49, 0.9197, 0.4197, 0.99, 0.25, 0.9197, 0.08029, 0.75, 0.01, 0.5803, 0.08029, 0.51, 0.25, 0.5803, 0.4197, 1.0, 0.5, 1.0, 1.0, 0.875, 1.0, 0.875, 0.5, 0.875, 0.5, 0.875, 1.0, 0.75, 1.0, 0.75, 0.5, 0.75, 0.5, 0.75, 1.0, 0.625, 1.0, 0.625, 0.5, 0.625, 0.5, 0.625, 1.0, 0.5, 1.0, 0.5, 0.5, 0.5, 0.5, 0.5, 1.0, 0.375, 1.0, 0.375, 0.5, 0.375, 0.5, 0.375, 1.0, 0.25, 1.0, 0.25, 0.5, 0.4197, 0.4197, 0.25, 0.49, 0.08029, 0.4197, 0.01, 0.25, 0.08029, 0.08029, 0.25, 0.01, 0.4197, 0.08029, 0.49, 0.25, 0.25, 0.5, 0.25, 1.0, 0.125, 1.0, 0.125, 0.5, 0.125, 0.5, 0.125, 1.0, 0.0, 1.0, 0.0, 0.5, 0.75, 0.49, 0.9197, 0.4197, 0.99, 0.25, 0.9197, 0.08029, 0.75, 0.01, 0.5803, 0.08029, 0.51, 0.25, 0.5803, 0.4197])
me_cylinder_013.use_remesh_fix_poles = True
me_cylinder_013.use_remesh_preserve_attributes = False
me_cylinder_013.use_mirror_vertex_groups = False
me_cylinder_013.update()

# ---- objects
ob_main = bpy.data.objects.new('Main', me_cube)
ob_shell_left_0 = bpy.data.objects.new('Shell_Left_0', me_cylinder_007)
ob_shell_left_0_005 = bpy.data.objects.new('Shell_Left_0.005', me_cylinder_013)
ob_area = bpy.data.objects.new('Area', light_area)

# ---- transforms, parenting, visibility, modifiers, constraints
ob_main.location = (2.687, 0.0, 1.372)
ob_main.scale = (2.172, 0.6414, 0.4067)
ob_main.lock_rotations_4d = False
ob_main.empty_display_type = 'ARROWS'
ob_main.lineart.crease_threshold = 0.0
ob_shell_left_0.location = (1.25, -1.0, 0.18)
ob_shell_left_0.rotation_euler = (0.7861, -0.0, 0.0)
ob_shell_left_0.scale = (0.3276, 0.3276, 0.3276)
ob_shell_left_0.lineart.crease_threshold = 0.0
ob_shell_left_0_005.location = (1.121, -0.1817, -1.215)
ob_shell_left_0_005.rotation_euler = (0.7861, 1.571, 0.0)
ob_shell_left_0_005.scale = (0.3276, 0.3276, 0.3276)
ob_shell_left_0_005.lineart.crease_threshold = 0.0
ob_area.location = (-0.2064, -1.078, -10.64)
ob_area.rotation_euler = (-0.0, -2.986, -0.0)

# ---- collection membership
col_collection.objects.link(ob_main)
col_collection.objects.link(ob_shell_left_0)
col_collection.objects.link(ob_shell_left_0_005)
col_collection.objects.link(ob_area)

# ---- scene / render settings (as saved in the file)
scene.frame_start = 1; scene.frame_end = 250; scene.frame_set(9)
scene.render.engine = 'BLENDER_EEVEE_NEXT'
scene.cycles.use_denoising = False
scene.cycles.samples = 128
scene.cycles.sampling_pattern = 'TABULATED_SOBOL'
scene.cycles.use_adaptive_sampling = False
scene.cycles.use_light_tree = False
scene.view_settings.view_transform = 'Filmic'
bpy.context.view_layer.update()

# ---- added for rendering (the .blend has no active camera): camera
cam_auto = bpy.data.cameras.new('AutoCamera')
cam_auto.lens = 50.0
cam_auto.sensor_width = 36.0
cam_auto.clip_end = 1000.0
ob_auto_camera = bpy.data.objects.new('AutoCamera', cam_auto)
scene.collection.objects.link(ob_auto_camera)
ob_auto_camera.location = (11.5748, -13.675, 8.5551)
ob_auto_camera.rotation_euler = (1.09748, -7.21219e-08, 0.694738)
scene.camera = ob_auto_camera
bpy.context.view_layer.update()

